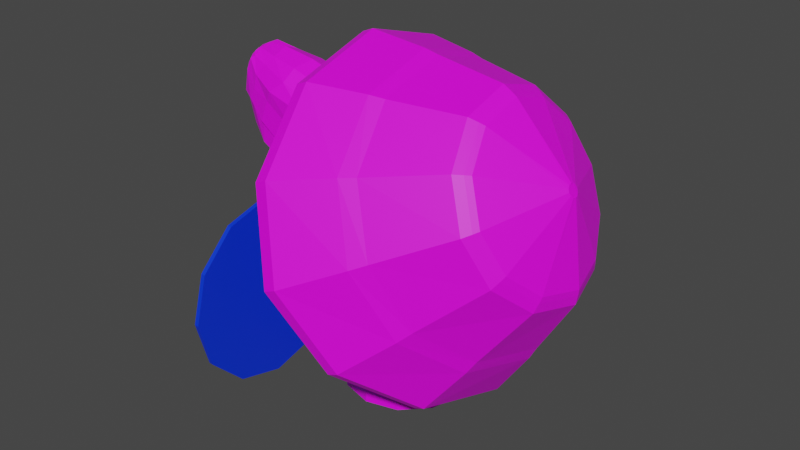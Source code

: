 # Source: SoldierTurtle.blend  (saved by Blender 2.93.21; exported with 4.5.12 LTS)
import bpy
from mathutils import Matrix  # noqa: F401  (used for matrix-valued properties, if any)

bpy.ops.wm.read_factory_settings(use_empty=True)
scene = bpy.context.scene
scene.name = 'Scene'

# ---- collections
col_collection = bpy.data.collections.new('Collection'); scene.collection.children.link(col_collection)

# ---- images (referenced by path relative to the original .blend; pixels are not part of the script)
import os
ASSET_DIR = os.environ.get("B2B_ASSET_DIR", "")  # directory of the original .blend (textures are referenced by path, not embedded)
HERE = os.path.dirname(os.path.abspath(__file__))  # packed textures are extracted next to this script under _unpacked/

def load_image(name, relpath, width, height, colorspace="sRGB"):
    """Load a texture the original file referenced (path relative to the .blend, or extracted next to this script)."""
    p = next((c for c in (os.path.join(HERE, relpath), os.path.join(ASSET_DIR, relpath)) if relpath and os.path.exists(c)), "")
    if p:
        img = bpy.data.images.load(p, check_existing=True)
        img.name = name
    else:  # same state as the original file: an image datablock whose file is absent (Cycles renders it pink)
        img = bpy.data.images.new(name, width, height)
        img.source = "FILE"
        img.filepath = "//" + (relpath or name)
    img.colorspace_settings.name = colorspace
    return img
img_pallete_jpg = load_image('Pallete.jpg', 'Reference/Pallete.jpg', 1024, 1024, 'sRGB')

# ---- materials (node trees are filled in below, after node groups)
mat_mypalletecolors = bpy.data.materials.new('MyPalleteColors')
mat_mypalletecolors.use_transparent_shadow = False
mat_equipment = bpy.data.materials.new('Equipment')
mat_equipment.use_transparent_shadow = False

# ---- material node trees
mat_mypalletecolors.use_nodes = True; mat_mypalletecolors.node_tree.nodes.clear()
_N = mat_mypalletecolors.node_tree.nodes; _L = mat_mypalletecolors.node_tree.links
n0 = _N.new('ShaderNodeBsdfPrincipled'); n0.name = 'Principled BSDF'; n0.location = (10, 300)
n0.distribution = 'GGX'
n0.subsurface_method = 'BURLEY'
n0.inputs[3].default_value = 1.45
n0.inputs[27].default_value = (0.0, 0.0, 0.0, 1.0)
n0.inputs[28].default_value = 1.0
n1 = _N.new('ShaderNodeOutputMaterial'); n1.name = 'Material Output'; n1.location = (300, 300)
n2 = _N.new('ShaderNodeTexImage'); n2.name = 'Image Texture'; n2.location = (-339, 246)
n2.image = img_pallete_jpg
_L.new(n0.outputs[0], n1.inputs[0])
_L.new(n2.outputs[0], n0.inputs[0])
n1.is_active_output = True
mat_equipment.use_nodes = True; mat_equipment.node_tree.nodes.clear()
_N = mat_equipment.node_tree.nodes; _L = mat_equipment.node_tree.links
n0 = _N.new('ShaderNodeBsdfPrincipled'); n0.name = 'Principled BSDF'; n0.location = (10, 300)
n0.distribution = 'GGX'
n0.subsurface_method = 'BURLEY'
n0.inputs[0].default_value = (0.0, 0.03634, 0.8, 1.0)
n0.inputs[3].default_value = 1.45
n0.inputs[27].default_value = (0.0, 0.0, 0.0, 1.0)
n0.inputs[28].default_value = 1.0
n1 = _N.new('ShaderNodeOutputMaterial'); n1.name = 'Material Output'; n1.location = (300, 300)
_L.new(n0.outputs[0], n1.inputs[0])
n1.is_active_output = True

# ---- world
world_world = bpy.data.worlds.new('World'); scene.world = world_world
world_world.use_nodes = True; world_world.node_tree.nodes.clear()
_N = world_world.node_tree.nodes; _L = world_world.node_tree.links
n0 = _N.new('ShaderNodeOutputWorld'); n0.name = 'World Output'; n0.location = (300, 300)
n1 = _N.new('ShaderNodeBackground'); n1.name = 'Background'; n1.location = (10, 300)
n1.inputs[0].default_value = (0.05088, 0.05088, 0.05088, 1.0)
_L.new(n1.outputs[0], n0.inputs[0])
n0.is_active_output = True
world_world.color = (0.05088, 0.05088, 0.05088)
world_world.use_sun_shadow = False
world_world.sun_shadow_jitter_overblur = 0.0

# ---- meshes
me_cube_002 = bpy.data.meshes.new('Cube.002')
me_cube_002.from_pydata([(0.1595, 0.003204, 0.006511), (0.1595, 0.003204, 0.09511), (0.139, -0.07334, 0.006511), (0.139, -0.07334, 0.09511), (0.08293, -0.1294, 0.006511), (0.08293, -0.1294, 0.09511), (0.00639, -0.1499, 0.006511), (0.00639, -0.1499, 0.09511), (-0.07015, -0.1294, 0.006511), (-0.07015, -0.1294, 0.09511), (-0.1262, -0.07334, 0.006511), (-0.1262, -0.07334, 0.09511), (-0.1467, 0.003204, 0.006511), (-0.1467, 0.003204, 0.09511), (-0.1262, 0.07975, 0.006511), (-0.1262, 0.07975, 0.09511), (-0.07015, 0.1358, 0.006511), (-0.07015, 0.1358, 0.09511), (0.00639, 0.1563, 0.006511), (0.00639, 0.1563, 0.09511), (0.08293, 0.1358, 0.006511), (0.08293, 0.1358, 0.09511), (0.139, 0.07975, 0.006511), (0.139, 0.07975, 0.09511), (0.1162, -0.0602, 0.09511), (0.1332, 0.003204, 0.09511), (0.06979, -0.1066, 0.09511), (0.00639, -0.1236, 0.09511), (-0.05701, -0.1066, 0.09511), (-0.1034, -0.0602, 0.09511), (-0.1204, 0.003204, 0.09511), (-0.1034, 0.06661, 0.09511), (-0.05701, 0.113, 0.09511), (0.00639, 0.13, 0.09511), (0.06979, 0.113, 0.09511), (0.1162, 0.06661, 0.09511), (0.1355, -0.07136, 0.1332), (0.1555, 0.003204, 0.1332), (0.08096, -0.1259, 0.1332), (0.00639, -0.1459, 0.1332), (-0.06818, -0.1259, 0.1332), (-0.1228, -0.07136, 0.1332), (-0.1427, 0.003204, 0.1332), (-0.1228, 0.07777, 0.1332), (-0.06818, 0.1324, 0.1332), (0.00639, 0.1523, 0.1332), (0.08096, 0.1324, 0.1332), (0.1355, 0.07777, 0.1332), (0.1356, -0.07136, 0.1713), (0.1555, 0.003204, 0.1713), (0.08096, -0.1259, 0.1713), (0.00639, -0.1459, 0.1713), (-0.06818, -0.1259, 0.1713), (-0.1228, -0.07136, 0.1713), (-0.1427, 0.003204, 0.1713), (-0.1228, 0.07777, 0.1713), (-0.06818, 0.1324, 0.1713), (0.00639, 0.1523, 0.1713), (0.08096, 0.1324, 0.1713), (0.1355, 0.07777, 0.1713), (0.1172, -0.06078, 0.2111), (0.1344, 0.003204, 0.2111), (0.07037, -0.1076, 0.2111), (0.00639, -0.1248, 0.2111), (-0.05759, -0.1076, 0.2111), (-0.1044, -0.06078, 0.2111), (-0.1216, 0.003204, 0.2111), (-0.1044, 0.06718, 0.2111), (-0.05759, 0.114, 0.2111), (0.00639, 0.1312, 0.2111), (0.07037, 0.114, 0.2111), (0.1172, 0.06718, 0.2111), (0.09951, -0.05056, 0.2111), (0.1139, 0.003204, 0.2111), (0.06015, -0.08992, 0.2111), (0.00639, -0.1043, 0.2111), (-0.04737, -0.08992, 0.2111), (-0.08673, -0.05056, 0.2111), (-0.1011, 0.003204, 0.2111), (-0.08673, 0.05697, 0.2111), (-0.04737, 0.09632, 0.2111), (0.00639, 0.1107, 0.2111), (0.06015, 0.09632, 0.2111), (0.09951, 0.05697, 0.2111), (0.09951, -0.05056, 0.2278), (0.1139, 0.003204, 0.2278), (0.06015, -0.08992, 0.2278), (0.00639, -0.1043, 0.2278), (-0.04737, -0.08992, 0.2278), (-0.08673, -0.05056, 0.2278), (-0.1011, 0.003204, 0.2278), (-0.08673, 0.05697, 0.2278), (-0.04737, 0.09632, 0.2278), (0.00639, 0.1107, 0.2278), (0.06015, 0.09632, 0.2278), (0.09951, 0.05697, 0.2278), (0.1233, -0.06427, 0.2418), (0.1413, 0.003204, 0.2418), (0.07386, -0.1137, 0.2418), (0.00639, -0.1317, 0.2418), (-0.06108, -0.1137, 0.2418), (-0.1105, -0.06427, 0.2418), (-0.1286, 0.003204, 0.2418), (-0.1105, 0.07068, 0.2418), (-0.06108, 0.1201, 0.2418), (0.00639, 0.1381, 0.2418), (0.07386, 0.1201, 0.2418), (0.1233, 0.07068, 0.2418), (0.1233, -0.06427, 0.2695), (0.1413, 0.003204, 0.2695), (0.07386, -0.1137, 0.2695), (0.00639, -0.1317, 0.2694), (-0.06108, -0.1137, 0.2695), (-0.1105, -0.06427, 0.2695), (-0.1286, 0.003204, 0.2695), (-0.1105, 0.07068, 0.2695), (-0.06108, 0.1201, 0.2695), (0.00639, 0.1381, 0.2695), (0.07386, 0.1201, 0.2695), (0.1233, 0.07068, 0.2695), (0.1056, -0.05406, 0.2695), (0.1209, 0.003204, 0.2695), (0.06366, -0.09598, 0.2695), (0.00639, -0.1113, 0.2695), (-0.05087, -0.09598, 0.2695), (-0.0928, -0.05406, 0.2695), (-0.1081, 0.003204, 0.2695), (-0.0928, 0.06047, 0.2695), (-0.05087, 0.1024, 0.2695), (0.00639, 0.1177, 0.2695), (0.06366, 0.1024, 0.2695), (0.1056, 0.06047, 0.2695), (0.1056, -0.0591, 0.4353), (0.1209, -0.00417, 0.4372), (0.06366, -0.09736, 0.4345), (0.00639, -0.1113, 0.4344), (-0.05087, -0.09598, 0.4353), (-0.0928, -0.05406, 0.4373), (-0.1081, 0.003204, 0.4392), (-0.0928, 0.06047, 0.4375), (-0.05087, 0.1024, 0.4355), (0.00639, 0.1177, 0.4346), (0.06366, 0.101, 0.4347), (0.1056, 0.05543, 0.4358), (-0.155, -0.1666, 0.1255), (-0.1449, -0.1666, 0.1247), (-0.155, -0.274, 0.09674), (-0.1449, -0.274, 0.09597), (-0.155, -0.3813, 0.1255), (-0.1449, -0.3813, 0.1247), (-0.1549, -0.4599, 0.2041), (-0.145, -0.4599, 0.2033), (-0.1547, -0.4886, 0.3114), (-0.145, -0.4886, 0.3106), (-0.1543, -0.1666, 0.4973), (-0.1451, -0.1666, 0.4965), (-0.1545, -0.08808, 0.4187), (-0.1451, -0.08808, 0.418), (-0.1547, -0.05932, 0.3114), (-0.145, -0.05932, 0.3106), (-0.1549, -0.08808, 0.2041), (-0.145, -0.08808, 0.2033), (-0.1545, -0.4599, 0.4187), (-0.1451, -0.4599, 0.418), (-0.1543, -0.3813, 0.4973), (-0.1451, -0.3813, 0.4965), (-0.1543, -0.274, 0.526), (-0.1451, -0.274, 0.5253), (-0.1779, -0.428, 0.4003), (-0.1777, -0.3629, 0.4655), (-0.1777, -0.274, 0.4893), (-0.1783, -0.274, 0.1335), (-0.1783, -0.3629, 0.1573), (-0.1782, -0.428, 0.2224), (-0.178, -0.4519, 0.3114), (-0.1783, -0.185, 0.1573), (-0.1782, -0.1199, 0.2224), (-0.178, -0.09607, 0.3114), (-0.1779, -0.1199, 0.4003), (-0.1777, -0.185, 0.4655), (-0.1815, -0.4185, 0.3948), (-0.1814, -0.3574, 0.4559), (-0.1814, -0.274, 0.4782), (-0.182, -0.274, 0.1446), (-0.1819, -0.3574, 0.1669), (-0.1818, -0.4185, 0.228), (-0.1817, -0.4408, 0.3114), (-0.1819, -0.1906, 0.1669), (-0.1818, -0.1295, 0.228), (-0.1817, -0.1071, 0.3114), (-0.1815, -0.1295, 0.3948), (-0.1814, -0.1906, 0.4559), (-0.2064, -0.3781, 0.3715), (-0.2063, -0.3341, 0.4155), (-0.2063, -0.274, 0.4316), (-0.2067, -0.274, 0.1912), (-0.2067, -0.3341, 0.2073), (-0.2066, -0.3781, 0.2513), (-0.2065, -0.3942, 0.3114), (-0.2067, -0.2139, 0.2073), (-0.2066, -0.1699, 0.2513), (-0.2065, -0.1538, 0.3114), (-0.2064, -0.1699, 0.3715), (-0.2063, -0.2139, 0.4155), (-0.1725, 0.2383, 0.258), (-0.1725, 0.2383, 0.6009), (-0.1622, 0.2383, 0.258), (-0.1622, 0.2383, 0.6009), (-0.1725, 0.1511, 0.258), (-0.1725, 0.1511, 0.6009), (-0.1622, 0.1511, 0.258), (-0.1622, 0.1511, 0.6009), (-0.1511, 0.1947, 0.258), (-0.1511, 0.1947, 0.6408), (-0.1804, 0.1947, 0.258), (-0.1804, 0.1947, 0.6408), (-0.1468, 0.2676, 0.2548), (-0.1925, 0.2676, 0.2548), (-0.1357, 0.1947, 0.2548), (-0.1925, 0.1217, 0.2548), (-0.1468, 0.1217, 0.2548), (-0.2004, 0.1947, 0.2548), (-0.1468, 0.2676, 0.1918), (-0.1925, 0.2676, 0.1918), (-0.1357, 0.1947, 0.1918), (-0.1925, 0.1217, 0.1918), (-0.1468, 0.1217, 0.1918), (-0.2004, 0.1947, 0.1918), (-0.1614, 0.2165, 0.1918), (-0.1764, 0.2165, 0.1918), (-0.1503, 0.1947, 0.1918), (-0.1764, 0.1729, 0.1918), (-0.1614, 0.1729, 0.1918), (-0.1843, 0.1947, 0.1918), (-0.1614, 0.2165, 0.08251), (-0.1764, 0.2165, 0.08251), (-0.1503, 0.1947, 0.08251), (-0.1764, 0.1729, 0.08251), (-0.1614, 0.1729, 0.08251), (-0.1843, 0.1947, 0.08251), (-0.1477, 0.232, 0.08008), (-0.1901, 0.232, 0.08008), (-0.1366, 0.1953, 0.08008), (-0.1901, 0.1586, 0.08008), (-0.1477, 0.1586, 0.08008), (-0.198, 0.1953, 0.08008), (-0.1477, 0.232, 0.04), (-0.1901, 0.232, 0.04), (-0.1366, 0.1953, 0.04), (-0.1901, 0.1586, 0.04), (-0.1477, 0.1586, 0.04), (-0.198, 0.1953, 0.04), (-0.1725, 0.2383, 0.2633), (-0.1622, 0.2383, 0.2633), (-0.1622, 0.1511, 0.2633), (-0.1725, 0.1511, 0.2633), (-0.1804, 0.1947, 0.2632), (-0.1511, 0.1947, 0.2632), (-0.05087, -0.09598, 0.3879), (-0.0928, -0.05406, 0.3892), (0.1056, 0.05795, 0.3881), (0.1209, -0.000483, 0.3892), (0.1056, -0.05658, 0.3878), (0.06366, -0.09667, 0.3871), (-0.05087, 0.1024, 0.3881), (0.00639, 0.1177, 0.3872), (-0.1081, 0.003204, 0.3904), (0.00639, -0.1113, 0.387), (0.06366, 0.1017, 0.3873), (-0.0928, 0.06047, 0.3894), (-0.2064, -0.3698, 0.3667), (-0.2064, -0.3293, 0.4072), (-0.2063, -0.274, 0.4221), (-0.2067, -0.274, 0.2007), (-0.2067, -0.3293, 0.2155), (-0.2066, -0.3698, 0.2561), (-0.2065, -0.3846, 0.3114), (-0.2067, -0.2186, 0.2155), (-0.2066, -0.1781, 0.2561), (-0.2065, -0.1633, 0.3114), (-0.2064, -0.1781, 0.3667), (-0.2064, -0.2186, 0.4072), (-0.2064, -0.3643, 0.3635), (-0.2064, -0.3261, 0.4017), (-0.2063, -0.274, 0.4157), (-0.2067, -0.274, 0.2071), (-0.2067, -0.3261, 0.2211), (-0.2066, -0.3643, 0.2592), (-0.2065, -0.3783, 0.3114), (-0.2067, -0.2218, 0.2211), (-0.2066, -0.1837, 0.2592), (-0.2065, -0.1697, 0.3114), (-0.2064, -0.1837, 0.3635), (-0.2064, -0.2218, 0.4017), (-0.09275, 0.2078, 0.7694), (-0.1196, 0.2078, 0.7583), (-0.09389, 0.00304, 0.8309), (-0.1213, 0.00304, 0.8196), (-0.09275, -0.2017, 0.7694), (-0.1196, -0.2017, 0.7583), (-0.06791, -0.3516, 0.6117), (-0.09581, -0.3516, 0.6002), (-0.001139, -0.4065, 0.4119), (-0.03004, -0.4065, 0.3998), (0.2156, 0.2078, 0.1135), (0.1916, 0.2078, 0.1039), (0.1103, 0.3577, 0.2331), (0.08412, 0.3577, 0.2224), (-0.001139, 0.4126, 0.4119), (-0.03004, 0.4126, 0.3998), (-0.06791, 0.3577, 0.6117), (-0.09581, 0.3577, 0.6002), (0.1103, -0.3516, 0.2331), (0.08412, -0.3516, 0.2224), (0.2156, -0.2017, 0.1135), (0.1916, -0.2017, 0.1039), (0.2615, 0.00304, 0.07327), (0.2379, 0.00304, 0.06374), (0.2155, -0.2909, 0.3226), (0.2962, -0.1667, 0.2204), (0.3398, 0.00304, 0.1896), (0.04558, 0.00304, 0.8177), (0.04123, -0.1667, 0.7642), (0.06833, -0.2909, 0.6366), (0.1318, -0.3364, 0.4748), (0.04123, 0.1727, 0.7642), (0.06833, 0.297, 0.6366), (0.1318, 0.3425, 0.4748), (0.2155, 0.297, 0.3226), (0.2962, 0.1727, 0.2204), (0.2408, -0.2726, 0.3465), (0.3149, -0.1561, 0.2499), (0.3568, 0.00304, 0.2215), (0.08106, 0.00304, 0.8106), (0.0759, -0.1561, 0.7599), (0.1028, -0.2726, 0.641), (0.165, -0.3153, 0.4905), (0.0759, 0.1622, 0.7599), (0.1028, 0.2787, 0.641), (0.165, 0.3213, 0.4905), (0.2408, 0.2787, 0.3465), (0.3149, 0.1622, 0.2499), (0.3688, -0.1956, 0.4574), (0.4138, -0.1116, 0.3838), (0.4409, 0.00304, 0.3619), (0.2422, 0.00304, 0.7863), (0.2417, -0.1116, 0.7514), (0.2694, -0.1956, 0.6696), (0.3173, -0.2263, 0.5627), (0.2417, 0.1177, 0.7514), (0.2694, 0.2017, 0.6696), (0.3173, 0.2324, 0.5627), (0.3688, 0.2017, 0.4574), (0.4138, 0.1177, 0.3838), (0.3787, -0.1798, 0.4724), (0.4199, -0.1025, 0.4045), (0.4447, 0.00304, 0.3843), (0.2617, 0.00304, 0.775), (0.2614, -0.1025, 0.7429), (0.2871, -0.1798, 0.6677), (0.3312, -0.2081, 0.5692), (0.2614, 0.1086, 0.7429), (0.2871, 0.1859, 0.6677), (0.3312, 0.2142, 0.5692), (0.3787, 0.1859, 0.4724), (0.4199, 0.1086, 0.4045), (0.3844, -0.1693, 0.482), (0.4231, -0.09645, 0.418), (0.4464, 0.00304, 0.3989), (0.274, 0.00304, 0.7671), (0.2738, -0.09645, 0.7368), (0.2982, -0.1693, 0.6661), (0.3397, -0.1959, 0.5733), (0.2738, 0.1025, 0.7368), (0.2982, 0.1754, 0.6661), (0.3397, 0.202, 0.5733), (0.3844, 0.1754, 0.482), (0.4231, 0.1025, 0.418), (0.4182, -0.009669, 0.6021), (0.4211, -0.004298, 0.5974), (0.4225, 0.00304, 0.5959), (0.4096, 0.00304, 0.6229), (0.4098, -0.004298, 0.6208), (0.4118, -0.009669, 0.6157), (0.4149, -0.01164, 0.6089), (0.4098, 0.01038, 0.6208), (0.4118, 0.01575, 0.6157), (0.4149, 0.01772, 0.6089), (0.4182, 0.01575, 0.6021), (0.4211, 0.01038, 0.5974), (0.1857, -0.03778, 0.4754), (0.1737, -0.0441, 0.4963), (0.1984, -0.02053, 0.4618), (0.1625, -0.02053, 0.5372), (0.1668, 0.00304, 0.5463), (0.165, -0.03778, 0.5188), (0.2081, 0.00304, 0.4593), (0.1625, 0.02661, 0.5372), (0.165, 0.04386, 0.5188), (0.1737, 0.05018, 0.4963), (0.1857, 0.04386, 0.4754), (0.1984, 0.02661, 0.4618), (-0.03954, -0.1107, 0.6207), (-0.1032, -0.1203, 0.6615), (-0.1623, -0.1153, 0.6777), (-0.2511, -0.1135, 0.7067), (-0.3292, -0.09043, 0.7247), (-0.3701, -0.08099, 0.734), (-0.382, -0.06743, 0.7398), (-0.05505, -0.1299, 0.5531), (-0.1374, -0.1299, 0.5823), (-0.2044, -0.1299, 0.6035), (-0.2955, -0.1228, 0.6561), (-0.348, -0.1096, 0.6688), (-0.3885, -0.08974, 0.7009), (-0.4064, -0.06743, 0.7079), (-0.0473, -0.1221, 0.5969), (-0.1203, -0.1299, 0.6341), (-0.1834, -0.1318, 0.6571), (-0.2824, -0.1265, 0.6818), (-0.347, -0.1035, 0.7014), (-0.3793, -0.08612, 0.7274), (-0.392, -0.06743, 0.7306), (-0.1544, -0.1316, 0.5305), (-0.2255, -0.1316, 0.5499), (-0.314, -0.1246, 0.6051), (-0.3634, -0.1091, 0.6442), (-0.3976, -0.08974, 0.65), (-0.4178, -0.06743, 0.6505), (-0.06281, -0.1316, 0.5228), (-0.1697, -0.1247, 0.508), (-0.06874, -0.1247, 0.5003), (-0.1526, -0.1272, 0.5328), (-0.2237, -0.1272, 0.5522), (-0.2447, -0.1272, 0.5227), (-0.312, -0.1199, 0.6076), (-0.3151, -0.1199, 0.5539), (-0.3614, -0.1067, 0.6466), (-0.3595, -0.09976, 0.5851), (-0.3956, -0.08679, 0.6525), (-0.3874, -0.0805, 0.6106), (-0.4108, -0.06447, 0.6575), (-0.4076, -0.06447, 0.613), (-0.06099, -0.1272, 0.525), (-0.03954, -0.08325, 0.6441), (-0.1032, -0.08325, 0.6832), (-0.1623, -0.08325, 0.7052), (-0.2498, -0.07971, 0.7306), (-0.3171, -0.0731, 0.7411), (-0.3701, -0.06316, 0.7494), (-0.3844, -0.052, 0.7435), (-0.4104, -0.052, 0.7079), (-0.05505, -0.08325, 0.5518), (-0.3953, -0.052, 0.7311), (-0.0473, -0.08325, 0.5935), (-0.06281, -0.08325, 0.524), (-0.4178, -0.052, 0.6488), (-0.1697, -0.08062, 0.508), (-0.2447, -0.0819, 0.524), (-0.3151, -0.07823, 0.5457), (-0.3595, -0.07163, 0.5711), (-0.3874, -0.06168, 0.6065), (-0.4076, -0.05053, 0.6112), (-0.06874, -0.08062, 0.5003), (-0.06099, -0.0819, 0.5263), (-0.4108, -0.05053, 0.6557), (-0.03954, 0.0376, 0.6207), (-0.1032, 0.04722, 0.6615), (-0.1623, 0.04214, 0.6777), (-0.2511, 0.04038, 0.7067), (-0.3292, 0.01727, 0.7247), (-0.3701, 0.007836, 0.734), (-0.3844, -0.00573, 0.7398), (-0.1032, -0.03656, 0.686), (-0.03954, -0.03656, 0.6474), (-0.1623, -0.03656, 0.7213), (-0.235, -0.03658, 0.7434), (-0.3171, -0.03658, 0.7561), (-0.3701, -0.03658, 0.7539), (-0.3903, -0.03658, 0.7445), (-0.05505, 0.05682, 0.5531), (-0.1374, 0.05682, 0.5823), (-0.2044, 0.05682, 0.6035), (-0.2955, 0.04968, 0.6561), (-0.348, 0.03647, 0.6688), (-0.3885, 0.01659, 0.7009), (-0.4064, -0.00573, 0.7079), (-0.4131, -0.03658, 0.7079), (-0.05505, -0.03656, 0.5505), (-0.0473, 0.04901, 0.5969), (-0.1203, 0.05682, 0.6341), (-0.1834, 0.06023, 0.6571), (-0.2824, 0.05605, 0.6818), (-0.347, 0.03091, 0.7014), (-0.3793, 0.01296, 0.7274), (-0.3953, -0.00573, 0.7344), (-0.3994, -0.03658, 0.7319), (-0.0473, -0.03656, 0.59), (-0.1544, 0.05844, 0.5305), (-0.2255, 0.05844, 0.5499), (-0.314, 0.05145, 0.6051), (-0.3634, 0.03594, 0.6442), (-0.3976, 0.01659, 0.65), (-0.4178, -0.00573, 0.6505), (-0.4178, -0.03658, 0.6416), (-0.06281, -0.03656, 0.5253), (-0.06281, 0.05844, 0.5228), (-0.1697, 0.05155, 0.508), (-0.06874, 0.05155, 0.5003), (-0.1526, 0.05411, 0.5328), (-0.1697, -0.03656, 0.508), (-0.2237, 0.05411, 0.5522), (-0.2447, 0.05411, 0.5227), (-0.2447, -0.03656, 0.5253), (-0.312, 0.04673, 0.6076), (-0.3151, 0.04673, 0.5539), (-0.3151, -0.03658, 0.5376), (-0.3614, 0.03351, 0.6466), (-0.3595, 0.03351, 0.5711), (-0.3595, -0.03658, 0.5711), (-0.3956, 0.01363, 0.6525), (-0.3874, 0.01363, 0.6106), (-0.3874, -0.03658, 0.6025), (-0.4108, -0.008683, 0.6575), (-0.4076, -0.008683, 0.613), (-0.4076, -0.03658, 0.6095), (-0.06874, -0.03656, 0.5003), (-0.4108, -0.03658, 0.6485), (-0.06099, -0.03656, 0.5276), (-0.06099, 0.05411, 0.525), (-0.03954, 0.01013, 0.6441), (-0.1032, 0.01013, 0.6832), (-0.1623, 0.01013, 0.7052), (-0.2498, 0.006551, 0.7306), (-0.3171, -5.513e-05, 0.7411), (-0.3701, -0.009995, 0.7539), (-0.3844, -0.02115, 0.7457), (-0.4104, -0.02115, 0.7079), (-0.05505, 0.01013, 0.5518), (-0.3953, -0.02115, 0.7344), (-0.0473, 0.01013, 0.5935), (-0.06281, 0.01013, 0.524), (-0.4178, -0.02115, 0.6488), (-0.1697, 0.007492, 0.508), (-0.2447, 0.008774, 0.524), (-0.3151, 0.005075, 0.5457), (-0.3595, -0.001532, 0.5711), (-0.3874, -0.01147, 0.6065), (-0.4076, -0.02263, 0.6112), (-0.06874, 0.007492, 0.5003), (-0.06099, 0.008774, 0.5263), (-0.4108, -0.02263, 0.6557)], [], [(0, 1, 3, 2), (2, 3, 5, 4), (4, 5, 7, 6), (6, 7, 9, 8), (8, 9, 11, 10), (10, 11, 13, 12), (12, 13, 15, 14), (14, 15, 17, 16), (16, 17, 19, 18), (18, 19, 21, 20), (9, 7, 27, 28), (20, 21, 23, 22), (22, 23, 1, 0), (0, 2, 4, 6, 8, 10, 12, 14, 16, 18, 20, 22), (34, 33, 45, 46), (1, 23, 35, 25), (3, 1, 25, 24), (7, 5, 26, 27), (23, 21, 34, 35), (5, 3, 24, 26), (21, 19, 33, 34), (19, 17, 32, 33), (17, 15, 31, 32), (15, 13, 30, 31), (13, 11, 29, 30), (11, 9, 28, 29), (39, 38, 50, 51), (31, 30, 42, 43), (28, 27, 39, 40), (35, 34, 46, 47), (24, 25, 37, 36), (32, 31, 43, 44), (29, 28, 40, 41), (25, 35, 47, 37), (26, 24, 36, 38), (33, 32, 44, 45), (30, 29, 41, 42), (27, 26, 38, 39), (51, 50, 62, 63), (46, 45, 57, 58), (43, 42, 54, 55), (40, 39, 51, 52), (47, 46, 58, 59), (36, 37, 49, 48), (44, 43, 55, 56), (41, 40, 52, 53), (37, 47, 59, 49), (38, 36, 48, 50), (45, 44, 56, 57), (42, 41, 53, 54), (66, 65, 77, 78), (58, 57, 69, 70), (55, 54, 66, 67), (52, 51, 63, 64), (59, 58, 70, 71), (48, 49, 61, 60), (56, 55, 67, 68), (53, 52, 64, 65), (49, 59, 71, 61), (50, 48, 60, 62), (57, 56, 68, 69), (54, 53, 65, 66), (78, 77, 89, 90), (63, 62, 74, 75), (70, 69, 81, 82), (67, 66, 78, 79), (64, 63, 75, 76), (71, 70, 82, 83), (60, 61, 73, 72), (68, 67, 79, 80), (65, 64, 76, 77), (61, 71, 83, 73), (62, 60, 72, 74), (69, 68, 80, 81), (93, 92, 104, 105), (75, 74, 86, 87), (82, 81, 93, 94), (79, 78, 90, 91), (76, 75, 87, 88), (83, 82, 94, 95), (72, 73, 85, 84), (80, 79, 91, 92), (77, 76, 88, 89), (73, 83, 95, 85), (74, 72, 84, 86), (81, 80, 92, 93), (98, 96, 108, 110), (90, 89, 101, 102), (87, 86, 98, 99), (94, 93, 105, 106), (91, 90, 102, 103), (88, 87, 99, 100), (95, 94, 106, 107), (84, 85, 97, 96), (92, 91, 103, 104), (89, 88, 100, 101), (85, 95, 107, 97), (86, 84, 96, 98), (109, 119, 131, 121), (105, 104, 116, 117), (102, 101, 113, 114), (99, 98, 110, 111), (106, 105, 117, 118), (103, 102, 114, 115), (100, 99, 111, 112), (107, 106, 118, 119), (96, 97, 109, 108), (104, 103, 115, 116), (101, 100, 112, 113), (97, 107, 119, 109), (259, 258, 136, 137), (110, 108, 120, 122), (117, 116, 128, 129), (114, 113, 125, 126), (111, 110, 122, 123), (118, 117, 129, 130), (115, 114, 126, 127), (112, 111, 123, 124), (119, 118, 130, 131), (108, 109, 121, 120), (116, 115, 127, 128), (113, 112, 124, 125), (132, 133, 143, 142, 141, 140, 139, 138, 137, 136, 135, 134), (261, 260, 143, 133), (263, 262, 132, 134), (265, 264, 140, 141), (266, 259, 137, 138), (267, 263, 134, 135), (268, 265, 141, 142), (269, 266, 138, 139), (258, 267, 135, 136), (260, 268, 142, 143), (262, 261, 133, 132), (264, 269, 139, 140), (167, 166, 164, 165), (165, 164, 162, 163), (163, 162, 152, 153), (153, 152, 150, 151), (151, 150, 148, 149), (149, 148, 146, 147), (147, 146, 144, 145), (145, 144, 160, 161), (161, 160, 158, 159), (159, 158, 156, 157), (146, 148, 172, 171), (157, 156, 154, 155), (155, 154, 166, 167), (167, 165, 163, 153, 151, 149, 147, 145, 161, 159, 157, 155), (174, 168, 180, 186), (166, 154, 179, 170), (154, 156, 178, 179), (156, 158, 177, 178), (162, 164, 169, 168), (158, 160, 176, 177), (152, 162, 168, 174), (164, 166, 170, 169), (160, 144, 175, 176), (150, 152, 174, 173), (144, 146, 171, 175), (148, 150, 173, 172), (186, 180, 192, 198), (171, 172, 184, 183), (178, 177, 189, 190), (175, 171, 183, 187), (172, 173, 185, 184), (179, 178, 190, 191), (168, 169, 181, 180), (176, 175, 187, 188), (173, 174, 186, 185), (170, 179, 191, 182), (169, 170, 182, 181), (177, 176, 188, 189), (183, 184, 196, 195), (190, 189, 201, 202), (187, 183, 195, 199), (184, 185, 197, 196), (191, 190, 202, 203), (180, 181, 193, 192), (188, 187, 199, 200), (185, 186, 198, 197), (182, 191, 203, 194), (181, 182, 194, 193), (189, 188, 200, 201), (194, 203, 281, 272), (252, 205, 207, 253), (257, 213, 211, 254), (254, 211, 209, 255), (256, 215, 205, 252), (204, 206, 216, 217), (213, 207, 205, 215), (211, 213, 215, 209), (206, 212, 218, 216), (255, 209, 215, 256), (253, 207, 213, 257), (220, 219, 225, 226), (218, 220, 226, 224), (210, 208, 219, 220), (214, 204, 217, 221), (212, 210, 220, 218), (208, 214, 221, 219), (225, 227, 233, 231), (227, 223, 229, 233), (217, 216, 222, 223), (221, 217, 223, 227), (219, 221, 227, 225), (216, 218, 224, 222), (232, 231, 237, 238), (230, 232, 238, 236), (222, 224, 230, 228), (224, 226, 232, 230), (226, 225, 231, 232), (223, 222, 228, 229), (234, 236, 242, 240), (237, 239, 245, 243), (229, 228, 234, 235), (233, 229, 235, 239), (231, 233, 239, 237), (228, 230, 236, 234), (241, 240, 246, 247), (244, 243, 249, 250), (236, 238, 244, 242), (238, 237, 243, 244), (235, 234, 240, 241), (239, 235, 241, 245), (248, 250, 249, 251), (246, 248, 251, 247), (245, 241, 247, 251), (243, 245, 251, 249), (240, 242, 248, 246), (242, 244, 250, 248), (206, 253, 257, 212), (208, 255, 256, 214), (214, 256, 252, 204), (210, 254, 255, 208), (212, 257, 254, 210), (204, 252, 253, 206), (128, 127, 269, 264), (120, 121, 261, 262), (131, 130, 268, 260), (124, 123, 267, 258), (127, 126, 266, 269), (130, 129, 265, 268), (123, 122, 263, 267), (126, 125, 259, 266), (129, 128, 264, 265), (122, 120, 262, 263), (121, 131, 260, 261), (125, 124, 258, 259), (273, 274, 286, 285), (193, 194, 272, 271), (201, 200, 278, 279), (198, 192, 270, 276), (195, 196, 274, 273), (202, 201, 279, 280), (199, 195, 273, 277), (196, 197, 275, 274), (203, 202, 280, 281), (192, 193, 271, 270), (200, 199, 277, 278), (197, 198, 276, 275), (282, 283, 284, 293, 292, 291, 290, 289, 285, 286, 287, 288), (280, 279, 291, 292), (277, 273, 285, 289), (274, 275, 287, 286), (281, 280, 292, 293), (270, 271, 283, 282), (278, 277, 289, 290), (275, 276, 288, 287), (272, 281, 293, 284), (271, 272, 284, 283), (279, 278, 290, 291), (276, 270, 282, 288), (317, 316, 314, 315), (315, 314, 312, 313), (313, 312, 302, 303), (303, 302, 300, 301), (301, 300, 298, 299), (299, 298, 296, 297), (297, 296, 294, 295), (295, 294, 310, 311), (311, 310, 308, 309), (309, 308, 306, 307), (296, 298, 322, 321), (307, 306, 304, 305), (305, 304, 316, 317), (315, 313, 390, 392), (324, 318, 330, 336), (316, 304, 329, 320), (304, 306, 328, 329), (306, 308, 327, 328), (312, 314, 319, 318), (308, 310, 326, 327), (302, 312, 318, 324), (314, 316, 320, 319), (310, 294, 325, 326), (300, 302, 324, 323), (294, 296, 321, 325), (298, 300, 323, 322), (336, 330, 342, 348), (321, 322, 334, 333), (328, 327, 339, 340), (325, 321, 333, 337), (322, 323, 335, 334), (329, 328, 340, 341), (318, 319, 331, 330), (326, 325, 337, 338), (323, 324, 336, 335), (320, 329, 341, 332), (319, 320, 332, 331), (327, 326, 338, 339), (333, 334, 346, 345), (340, 339, 351, 352), (337, 333, 345, 349), (334, 335, 347, 346), (341, 340, 352, 353), (330, 331, 343, 342), (338, 337, 349, 350), (335, 336, 348, 347), (332, 341, 353, 344), (331, 332, 344, 343), (339, 338, 350, 351), (344, 353, 365, 356), (357, 358, 370, 369), (343, 344, 356, 355), (351, 350, 362, 363), (348, 342, 354, 360), (345, 346, 358, 357), (352, 351, 363, 364), (349, 345, 357, 361), (346, 347, 359, 358), (353, 352, 364, 365), (342, 343, 355, 354), (350, 349, 361, 362), (347, 348, 360, 359), (374, 373, 385, 386), (364, 363, 375, 376), (361, 357, 369, 373), (358, 359, 371, 370), (365, 364, 376, 377), (354, 355, 367, 366), (362, 361, 373, 374), (359, 360, 372, 371), (356, 365, 377, 368), (355, 356, 368, 367), (363, 362, 374, 375), (360, 354, 366, 372), (378, 379, 380, 389, 388, 387, 386, 385, 381, 382, 383, 384), (371, 372, 384, 383), (368, 377, 389, 380), (367, 368, 380, 379), (375, 374, 386, 387), (372, 366, 378, 384), (369, 370, 382, 381), (376, 375, 387, 388), (373, 369, 381, 385), (370, 371, 383, 382), (377, 376, 388, 389), (366, 367, 379, 378), (396, 392, 390, 391, 395, 393, 394, 397, 398, 399, 400, 401), (305, 317, 396, 401), (313, 303, 391, 390), (317, 315, 392, 396), (307, 305, 401, 400), (303, 301, 395, 391), (309, 307, 400, 399), (301, 299, 393, 395), (299, 297, 394, 393), (311, 309, 399, 398), (295, 311, 398, 397), (297, 295, 397, 394), (416, 402, 403, 417), (454, 444, 402, 416), (445, 403, 402, 444), (417, 403, 404, 418), (418, 404, 405, 419), (419, 405, 406, 420), (420, 406, 407, 421), (421, 407, 408, 422), (449, 478, 479, 450), (453, 450, 479, 496), (448, 477, 478, 449), (446, 475, 476, 447), (447, 476, 477, 448), (445, 473, 475, 446), (456, 451, 487, 504), (427, 414, 415, 428), (426, 413, 414, 427), (425, 412, 413, 426), (424, 411, 412, 425), (423, 410, 411, 424), (455, 452, 409, 429), (429, 409, 410, 423), (451, 453, 496, 487), (414, 421, 422, 415), (413, 420, 421, 414), (412, 419, 420, 413), (411, 418, 419, 412), (410, 417, 418, 411), (452, 454, 416, 409), (409, 416, 417, 410), (455, 429, 443, 464), (429, 423, 432, 443), (456, 504, 527, 465), (427, 428, 441, 439), (426, 427, 439, 437), (425, 426, 437, 435), (424, 425, 435, 433), (423, 424, 433, 432), (457, 430, 434, 458), (458, 434, 436, 459), (459, 436, 438, 460), (460, 438, 440, 461), (461, 440, 442, 462), (457, 510, 526, 463), (431, 443, 432, 430), (463, 464, 443, 431), (430, 432, 433, 434), (434, 433, 435, 436), (436, 435, 437, 438), (438, 437, 439, 440), (440, 439, 441, 442), (462, 465, 527, 525), (442, 441, 465, 462), (526, 528, 464, 463), (430, 457, 463, 431), (522, 461, 462, 525), (519, 460, 461, 522), (516, 459, 460, 519), (513, 458, 459, 516), (510, 457, 458, 513), (428, 456, 465, 441), (505, 455, 464, 528), (488, 497, 454, 452), (415, 422, 453, 451), (505, 488, 452, 455), (428, 415, 451, 456), (403, 445, 446, 404), (405, 447, 448, 406), (404, 446, 447, 405), (406, 448, 449, 407), (422, 408, 450, 453), (407, 449, 450, 408), (473, 445, 444, 474), (497, 474, 444, 454), (489, 490, 467, 466), (540, 489, 466, 530), (531, 530, 466, 467), (490, 491, 468, 467), (491, 492, 469, 468), (492, 493, 470, 469), (493, 494, 471, 470), (494, 495, 472, 471), (535, 536, 479, 478), (539, 496, 479, 536), (534, 535, 478, 477), (532, 533, 476, 475), (533, 534, 477, 476), (531, 532, 475, 473), (542, 504, 487, 537), (502, 503, 486, 485), (501, 502, 485, 484), (500, 501, 484, 483), (499, 500, 483, 482), (498, 499, 482, 481), (541, 506, 480, 538), (506, 498, 481, 480), (537, 487, 496, 539), (485, 486, 495, 494), (484, 485, 494, 493), (483, 484, 493, 492), (482, 483, 492, 491), (481, 482, 491, 490), (538, 480, 489, 540), (480, 481, 490, 489), (541, 550, 529, 506), (506, 529, 509, 498), (542, 551, 527, 504), (502, 520, 523, 503), (501, 517, 520, 502), (500, 514, 517, 501), (499, 511, 514, 500), (498, 509, 511, 499), (543, 544, 512, 507), (544, 545, 515, 512), (545, 546, 518, 515), (546, 547, 521, 518), (547, 548, 524, 521), (543, 549, 526, 510), (508, 507, 509, 529), (549, 508, 529, 550), (507, 512, 511, 509), (512, 515, 514, 511), (515, 518, 517, 514), (518, 521, 520, 517), (521, 524, 523, 520), (548, 525, 527, 551), (524, 548, 551, 523), (526, 549, 550, 528), (507, 508, 549, 543), (522, 525, 548, 547), (519, 522, 547, 546), (516, 519, 546, 545), (513, 516, 545, 544), (510, 513, 544, 543), (503, 523, 551, 542), (505, 528, 550, 541), (488, 538, 540, 497), (486, 537, 539, 495), (505, 541, 538, 488), (503, 542, 537, 486), (467, 468, 532, 531), (469, 470, 534, 533), (468, 469, 533, 532), (470, 471, 535, 534), (495, 539, 536, 472), (471, 472, 536, 535), (473, 474, 530, 531), (497, 540, 530, 474)])
me_cube_002.polygons.foreach_set('material_index', [0, 0, 0, 0, 0, 0, 0, 0, 0, 0, 0, 0, 0, 0, 0, 0, 0, 0, 0, 0, 0, 0, 0, 0, 0, 0, 0, 0, 0, 0, 0, 0, 0, 0, 0, 0, 0, 0, 0, 0, 0, 0, 0, 0, 0, 0, 0, 0, 0, 0, 0, 0, 0, 0, 0, 0, 0, 0, 0, 0, 0, 0, 0, 0, 0, 0, 0, 0, 0, 0, 0, 0, 0, 0, 0, 0, 0, 0, 0, 0, 0, 0, 0, 0, 0, 0, 0, 0, 0, 0, 0, 0, 0, 0, 0, 0, 0, 0, 0, 0, 0, 0, 0, 0, 0, 0, 0, 0, 0, 0, 0, 0, 0, 0, 0, 0, 0, 0, 0, 0, 0, 0, 0, 0, 0, 0, 0, 0, 0, 0, 0, 0, 0, 0, 1, 1, 1, 1, 1, 1, 1, 1, 1, 1, 1, 1, 1, 1, 1, 1, 1, 1, 1, 1, 1, 1, 1, 1, 1, 1, 0, 1, 1, 1, 1, 1, 1, 1, 1, 1, 1, 1, 0, 0, 0, 0, 0, 0, 0, 0, 0, 0, 0, 1, 0, 0, 0, 0, 1, 0, 1, 1, 0, 0, 1, 1, 1, 1, 1, 1, 1, 1, 1, 1, 1, 1, 1, 1, 1, 1, 1, 1, 1, 1, 1, 1, 1, 1, 1, 1, 1, 1, 1, 1, 1, 1, 1, 1, 1, 1, 0, 0, 0, 0, 0, 0, 0, 0, 0, 0, 0, 0, 0, 0, 0, 0, 0, 0, 1, 1, 1, 1, 1, 1, 1, 1, 1, 1, 1, 1, 1, 1, 1, 1, 1, 1, 1, 1, 1, 1, 1, 1, 0, 0, 0, 0, 0, 0, 0, 0, 0, 0, 0, 0, 0, 0, 0, 0, 0, 0, 0, 0, 0, 0, 0, 0, 0, 0, 0, 0, 0, 0, 0, 0, 0, 0, 0, 0, 0, 0, 0, 0, 0, 0, 0, 0, 0, 0, 0, 0, 0, 0, 0, 0, 0, 0, 0, 0, 0, 0, 0, 0, 0, 0, 0, 0, 0, 0, 0, 0, 0, 0, 0, 0, 0, 0, 0, 0, 0, 0, 0, 0, 0, 0, 0, 0, 0, 0, 0, 0, 0, 0, 0, 0, 0, 0, 0, 0, 0, 0, 0, 0, 0, 0, 0, 0, 0, 0, 0, 0, 0, 0, 0, 0, 0, 0, 0, 0, 0, 0, 0, 0, 0, 0, 0, 0, 0, 0, 0, 0, 0, 0, 0, 0, 0, 0, 0, 0, 0, 0, 0, 0, 0, 0, 0, 0, 0, 0, 0, 0, 0, 0, 0, 0, 0, 0, 0, 0, 0, 0, 0, 0, 0, 0, 0, 0, 0, 0, 0, 0, 0, 0, 0, 0, 0, 0, 0, 0, 0, 0, 0, 0, 0, 0, 0, 0, 0, 0, 0, 0, 0, 0, 0, 0, 0, 0, 0, 0, 0, 0, 0, 0, 0, 0, 0, 0, 0, 0, 0, 0, 0, 0, 0, 0, 0, 0, 0, 0, 0, 0, 0, 0, 0, 0, 0, 0, 0, 0, 0, 0, 0, 0, 0, 0, 0, 0, 0, 0, 0, 0, 0, 0, 0, 0, 0, 0, 0, 0])
_uv = me_cube_002.uv_layers.new(name='UVMap')
_uv.uv.foreach_set('vector', [0.7325, 0.03254, 0.7325, 0.03255, 0.7325, 0.03255, 0.7325, 0.03254, 0.7325, 0.03254, 0.7325, 0.03255, 0.7325, 0.03255, 0.7325, 0.03254, 0.7325, 0.03254, 0.7325, 0.03255, 0.7325, 0.03255, 0.7325, 0.03254, 0.7325, 0.03254, 0.7325, 0.03255, 0.7325, 0.03255, 0.7325, 0.03254, 0.7325, 0.03254, 0.7325, 0.03255, 0.7325, 0.03255, 0.7325, 0.03254, 0.7325, 0.03254, 0.7325, 0.03255, 0.7325, 0.03255, 0.7325, 0.03254, 0.7325, 0.03254, 0.7325, 0.03255, 0.7325, 0.03255, 0.7325, 0.03254, 0.7325, 0.03254, 0.7325, 0.03255, 0.7325, 0.03255, 0.7325, 0.03254, 0.7325, 0.03254, 0.7325, 0.03255, 0.7325, 0.03255, 0.7325, 0.03254, 0.7325, 0.03254, 0.7325, 0.03255, 0.7325, 0.03255, 0.7325, 0.03254, 0.7325, 0.03255, 0.7325, 0.03255, 0.7325, 0.03255, 0.7325, 0.03255, 0.7325, 0.03254, 0.7325, 0.03255, 0.7325, 0.03255, 0.7325, 0.03254, 0.7325, 0.03254, 0.7325, 0.03255, 0.7325, 0.03255, 0.7325, 0.03254, 0.7325, 0.03254, 0.7325, 0.03254, 0.7325, 0.03254, 0.7325, 0.03254, 0.7325, 0.03254, 0.7325, 0.03254, 0.7325, 0.03254, 0.7325, 0.03254, 0.7325, 0.03254, 0.7325, 0.03254, 0.7325, 0.03254, 0.7325, 0.03254, 0.7325, 0.03255, 0.7325, 0.03255, 0.7325, 0.03255, 0.7325, 0.03255, 0.7325, 0.03255, 0.7325, 0.03255, 0.7325, 0.03255, 0.7325, 0.03255, 0.7325, 0.03255, 0.7325, 0.03255, 0.7325, 0.03255, 0.7325, 0.03255, 0.7325, 0.03255, 0.7325, 0.03255, 0.7325, 0.03255, 0.7325, 0.03255, 0.7325, 0.03255, 0.7325, 0.03255, 0.7325, 0.03255, 0.7325, 0.03255, 0.7325, 0.03255, 0.7325, 0.03255, 0.7325, 0.03255, 0.7325, 0.03255, 0.7325, 0.03255, 0.7325, 0.03255, 0.7325, 0.03255, 0.7325, 0.03255, 0.7325, 0.03255, 0.7325, 0.03255, 0.7325, 0.03255, 0.7325, 0.03255, 0.7325, 0.03255, 0.7325, 0.03255, 0.7325, 0.03255, 0.7325, 0.03255, 0.7325, 0.03255, 0.7325, 0.03255, 0.7325, 0.03255, 0.7325, 0.03255, 0.7325, 0.03255, 0.7325, 0.03255, 0.7325, 0.03255, 0.7325, 0.03255, 0.7325, 0.03255, 0.7325, 0.03255, 0.7325, 0.03255, 0.7325, 0.03255, 0.7325, 0.03255, 0.7325, 0.03255, 0.7325, 0.03255, 0.7325, 0.03255, 0.7325, 0.03255, 0.7325, 0.03255, 0.7325, 0.03255, 0.7325, 0.03255, 0.7325, 0.03255, 0.7325, 0.03255, 0.7325, 0.03255, 0.7325, 0.03255, 0.7325, 0.03255, 0.7325, 0.03255, 0.7325, 0.03255, 0.7325, 0.03255, 0.7325, 0.03255, 0.7325, 0.03255, 0.7325, 0.03255, 0.7325, 0.03255, 0.7325, 0.03255, 0.7325, 0.03255, 0.7325, 0.03255, 0.7325, 0.03255, 0.7325, 0.03255, 0.7325, 0.03255, 0.7325, 0.03255, 0.7325, 0.03255, 0.7325, 0.03255, 0.7325, 0.03255, 0.7325, 0.03255, 0.7325, 0.03255, 0.7325, 0.03255, 0.7325, 0.03255, 0.7325, 0.03255, 0.7325, 0.03255, 0.7325, 0.03255, 0.7325, 0.03255, 0.7325, 0.03255, 0.7325, 0.03255, 0.7325, 0.03255, 0.7325, 0.03255, 0.7325, 0.03255, 0.7325, 0.03255, 0.7325, 0.03255, 0.7325, 0.03255, 0.7325, 0.03255, 0.7325, 0.03255, 0.7325, 0.03255, 0.7325, 0.03255, 0.7325, 0.03255, 0.7325, 0.03255, 0.7325, 0.03255, 0.7325, 0.03255, 0.7325, 0.03255, 0.7325, 0.03255, 0.7325, 0.03255, 0.7325, 0.03255, 0.7325, 0.03255, 0.7325, 0.03255, 0.7325, 0.03255, 0.7325, 0.03255, 0.7325, 0.03255, 0.7325, 0.03255, 0.7325, 0.03255, 0.7325, 0.03255, 0.7325, 0.03255, 0.7325, 0.03255, 0.7325, 0.03255, 0.7325, 0.03255, 0.7325, 0.03255, 0.7325, 0.03255, 0.7325, 0.03255, 0.7325, 0.03255, 0.7325, 0.03255, 0.7325, 0.03255, 0.7325, 0.03255, 0.7325, 0.03255, 0.7325, 0.03255, 0.7325, 0.03255, 0.7325, 0.03255, 0.7325, 0.03255, 0.7325, 0.03255, 0.7325, 0.03255, 0.7325, 0.03255, 0.7325, 0.03255, 0.7325, 0.03255, 0.7325, 0.03255, 0.7325, 0.03255, 0.7325, 0.03255, 0.7325, 0.03255, 0.7325, 0.03255, 0.7325, 0.03255, 0.7325, 0.03255, 0.7325, 0.03255, 0.7325, 0.03255, 0.7325, 0.03255, 0.7325, 0.03255, 0.7325, 0.03255, 0.7325, 0.03255, 0.7325, 0.03255, 0.7325, 0.03255, 0.7325, 0.03255, 0.7325, 0.03255, 0.7325, 0.03255, 0.7325, 0.03255, 0.7325, 0.03255, 0.7325, 0.03255, 0.7325, 0.03255, 0.7325, 0.03255, 0.7325, 0.03255, 0.7325, 0.03255, 0.7325, 0.03255, 0.7325, 0.03255, 0.7325, 0.03255, 0.7325, 0.03255, 0.7325, 0.03255, 0.7325, 0.03255, 0.7325, 0.03255, 0.7325, 0.03255, 0.7325, 0.03255, 0.7325, 0.03255, 0.7325, 0.03255, 0.7325, 0.03255, 0.7325, 0.03255, 0.7325, 0.03255, 0.7325, 0.03255, 0.7325, 0.03255, 0.7325, 0.03255, 0.7325, 0.03255, 0.7325, 0.03255, 0.7325, 0.03255, 0.7325, 0.03255, 0.7325, 0.03255, 0.7325, 0.03255, 0.7325, 0.03255, 0.7325, 0.03255, 0.7325, 0.03255, 0.7325, 0.03255, 0.7325, 0.03255, 0.7325, 0.03255, 0.7325, 0.03255, 0.7325, 0.03255, 0.7325, 0.03255, 0.7325, 0.03255, 0.7325, 0.03255, 0.7325, 0.03255, 0.7325, 0.03255, 0.7325, 0.03255, 0.7325, 0.03255, 0.7325, 0.03255, 0.7325, 0.03255, 0.7325, 0.03255, 0.7325, 0.03255, 0.7325, 0.03255, 0.7325, 0.03255, 0.7325, 0.03255, 0.7325, 0.03255, 0.7325, 0.03255, 0.7325, 0.03255, 0.7325, 0.03255, 0.7325, 0.03255, 0.7325, 0.03255, 0.7325, 0.03255, 0.7325, 0.03255, 0.7325, 0.03255, 0.7325, 0.03255, 0.7325, 0.03255, 0.7325, 0.03255, 0.7325, 0.03255, 0.7325, 0.03255, 0.7325, 0.03255, 0.7325, 0.03255, 0.7325, 0.03255, 0.7325, 0.03255, 0.7325, 0.03255, 0.7325, 0.03255, 0.7325, 0.03255, 0.7325, 0.03255, 0.7325, 0.03255, 0.7325, 0.03255, 0.7325, 0.03255, 0.7325, 0.03255, 0.7325, 0.03255, 0.7325, 0.03255, 0.7325, 0.03255, 0.7325, 0.03255, 0.7325, 0.03255, 0.7325, 0.03255, 0.7325, 0.03255, 0.7325, 0.03255, 0.7325, 0.03255, 0.7325, 0.03255, 0.7325, 0.03255, 0.7325, 0.03255, 0.7325, 0.03255, 0.7325, 0.03255, 0.7325, 0.03255, 0.7325, 0.03255, 0.7325, 0.03255, 0.7325, 0.03255, 0.7325, 0.03255, 0.7325, 0.03255, 0.7325, 0.03255, 0.7325, 0.03255, 0.7325, 0.03255, 0.7325, 0.03255, 0.7325, 0.03255, 0.7325, 0.03255, 0.7325, 0.03255, 0.7325, 0.03255, 0.7325, 0.03255, 0.7325, 0.03255, 0.7325, 0.03255, 0.7325, 0.03255, 0.7325, 0.03255, 0.7325, 0.03255, 0.7325, 0.03255, 0.7325, 0.03255, 0.7325, 0.03255, 0.7325, 0.03255, 0.7325, 0.03255, 0.7325, 0.03255, 0.7325, 0.03255, 0.7325, 0.03255, 0.7325, 0.03255, 0.7325, 0.03255, 0.7325, 0.03255, 0.7325, 0.03255, 0.7325, 0.03255, 0.7325, 0.03255, 0.7325, 0.03255, 0.7325, 0.03255, 0.7325, 0.03255, 0.7325, 0.03255, 0.7325, 0.03255, 0.7325, 0.03255, 0.7325, 0.03255, 0.7325, 0.03255, 0.7325, 0.03255, 0.7325, 0.03255, 0.7325, 0.03255, 0.7325, 0.03255, 0.7325, 0.03255, 0.7325, 0.03255, 0.7325, 0.03255, 0.7325, 0.03255, 0.7325, 0.03255, 0.7325, 0.03255, 0.7325, 0.03255, 0.7325, 0.03255, 0.7325, 0.03255, 0.7325, 0.03255, 0.7325, 0.03255, 0.7325, 0.03255, 0.7325, 0.03255, 0.7325, 0.03255, 0.7325, 0.03255, 0.7325, 0.03255, 0.7325, 0.03255, 0.7325, 0.03255, 0.7325, 0.03255, 0.7325, 0.03255, 0.7325, 0.03255, 0.7325, 0.03255, 0.7325, 0.03255, 0.7325, 0.03255, 0.7325, 0.03255, 0.7325, 0.03255, 0.7325, 0.03255, 0.7325, 0.03255, 0.7325, 0.03255, 0.7325, 0.03255, 0.7325, 0.03255, 0.7325, 0.03255, 0.7325, 0.03255, 0.7325, 0.03255, 0.7325, 0.03255, 0.7325, 0.03255, 0.7325, 0.03255, 0.7325, 0.03255, 0.7325, 0.03255, 0.7325, 0.03255, 0.7325, 0.03255, 0.7325, 0.03255, 0.7325, 0.03255, 0.7325, 0.03255, 0.7325, 0.03255, 0.7325, 0.03255, 0.7325, 0.03255, 0.7325, 0.03255, 0.7325, 0.03255, 0.7325, 0.03255, 0.7325, 0.03255, 0.7325, 0.03255, 0.7325, 0.03255, 0.7325, 0.03255, 0.7325, 0.03255, 0.7325, 0.03255, 0.7325, 0.03255, 0.7325, 0.03255, 0.7325, 0.03255, 0.7325, 0.03255, 0.7325, 0.03255, 0.7325, 0.03255, 0.7325, 0.03255, 0.7325, 0.03255, 0.7325, 0.03255, 0.7325, 0.03255, 0.7325, 0.03255, 0.7325, 0.03255, 0.7325, 0.03255, 0.7325, 0.03255, 0.7325, 0.03255, 0.7325, 0.03255, 0.7325, 0.03255, 0.7325, 0.03255, 0.7325, 0.03255, 0.7325, 0.03255, 0.7325, 0.03255, 0.7325, 0.03255, 0.7325, 0.03255, 0.7325, 0.03255, 0.7325, 0.03255, 0.7325, 0.03255, 0.7325, 0.03255, 0.7325, 0.03255, 0.7325, 0.03255, 0.7325, 0.03255, 0.7325, 0.03255, 0.7325, 0.03255, 0.7325, 0.03255, 0.7325, 0.03255, 0.7325, 0.03255, 0.7325, 0.03255, 0.7325, 0.03255, 0.7325, 0.03255, 0.7325, 0.03255, 0.7325, 0.03255, 0.7325, 0.03255, 0.7325, 0.03255, 0.7325, 0.03255, 0.7325, 0.03255, 0.7325, 0.03255, 0.7325, 0.03255, 0.7325, 0.03255, 0.7325, 0.03255, 0.7325, 0.03255, 0.7325, 0.03255, 0.7325, 0.03255, 0.7325, 0.03255, 0.7325, 0.03255, 0.7325, 0.03255, 0.7325, 0.03255, 0.7325, 0.03255, 0.7325, 0.03255, 0.7325, 0.03255, 0.7325, 0.03255, 0.7325, 0.03255, 0.7325, 0.03255, 0.7325, 0.03255, 0.7325, 0.03255, 0.7325, 0.03255, 0.7325, 0.03255, 0.7325, 0.03255, 0.7325, 0.03255, 0.7325, 0.03255, 0.7325, 0.03255, 0.7325, 0.03255, 0.7325, 0.03255, 0.7325, 0.03255, 0.7325, 0.03255, 0.7325, 0.03255, 0.7325, 0.03255, 0.7325, 0.03255, 0.7325, 0.03255, 0.7325, 0.03255, 0.7325, 0.03255, 0.7325, 0.03255, 0.7325, 0.03255, 0.7325, 0.03255, 0.7325, 0.03255, 0.7325, 0.03255, 0.7325, 0.03255, 0.7325, 0.03254, 0.7325, 0.03254, 0.7325, 0.03254, 0.7325, 0.03254, 0.7325, 0.03254, 0.7325, 0.03254, 0.7325, 0.03254, 0.7325, 0.03254, 0.7325, 0.03254, 0.7325, 0.03254, 0.7325, 0.03254, 0.7325, 0.03254, 0.7325, 0.03255, 0.7325, 0.03255, 0.7325, 0.03255, 0.7325, 0.03255, 0.7325, 0.03255, 0.7325, 0.03255, 0.7325, 0.03255, 0.7325, 0.03255, 0.7325, 0.03255, 0.7325, 0.03255, 0.7325, 0.03255, 0.7325, 0.03255, 0.7325, 0.03255, 0.7325, 0.03255, 0.7325, 0.03255, 0.7325, 0.03255, 0.7325, 0.03255, 0.7325, 0.03255, 0.7325, 0.03255, 0.7325, 0.03255, 0.7325, 0.03255, 0.7325, 0.03255, 0.7325, 0.03255, 0.7325, 0.03255, 0.7325, 0.03255, 0.7325, 0.03255, 0.7325, 0.03255, 0.7325, 0.03255, 0.7325, 0.03255, 0.7325, 0.03255, 0.7325, 0.03255, 0.7325, 0.03255, 0.7325, 0.03255, 0.7325, 0.03255, 0.7325, 0.03255, 0.7325, 0.03255, 0.7325, 0.03255, 0.7325, 0.03255, 0.7325, 0.03255, 0.7325, 0.03255, 0.7325, 0.03255, 0.7325, 0.03255, 0.7325, 0.03255, 0.7325, 0.03255, 1.0, 0.5, 1.0, 1.0, 0.9167, 1.0, 0.9167, 0.5, 0.9167, 0.5, 0.9167, 1.0, 0.8333, 1.0, 0.8333, 0.5, 0.8333, 0.5, 0.8333, 1.0, 0.75, 1.0, 0.75, 0.5, 0.75, 0.5, 0.75, 1.0, 0.6667, 1.0, 0.6667, 0.5, 0.6667, 0.5, 0.6667, 1.0, 0.5833, 1.0, 0.5833, 0.5, 0.5833, 0.5, 0.5833, 1.0, 0.5, 1.0, 0.5, 0.5, 0.5, 0.5, 0.5, 1.0, 0.4167, 1.0, 0.4167, 0.5, 0.4167, 0.5, 0.4167, 1.0, 0.3333, 1.0, 0.3333, 0.5, 0.3333, 0.5, 0.3333, 1.0, 0.25, 1.0, 0.25, 0.5, 0.25, 0.5, 0.25, 1.0, 0.1667, 1.0, 0.1667, 0.5, 0.5, 1.0, 0.5833, 1.0, 0.5833, 1.0, 0.5, 1.0, 0.1667, 0.5, 0.1667, 1.0, 0.08333, 1.0, 0.08333, 0.5, 0.08333, 0.5, 0.08333, 1.0, 7.451e-08, 1.0, 7.451e-08, 0.5, 0.75, 0.49, 0.87, 0.4578, 0.9578, 0.37, 0.99, 0.25, 0.9578, 0.13, 0.87, 0.04215, 0.75, 0.01, 0.63, 0.04215, 0.5422, 0.13, 0.51, 0.25, 0.5422, 0.37, 0.63, 0.4578, 0.75, 1.0, 0.8333, 1.0, 0.8333, 1.0, 0.75, 1.0, 7.451e-08, 1.0, 0.08333, 1.0, 0.08333, 1.0, 7.451e-08, 1.0, 0.08333, 1.0, 0.1667, 1.0, 0.1667, 1.0, 0.08333, 1.0, 0.1667, 1.0, 0.25, 1.0, 0.25, 1.0, 0.1667, 1.0, 0.8333, 1.0, 0.9167, 1.0, 0.9167, 1.0, 0.8333, 1.0, 0.25, 1.0, 0.3333, 1.0, 0.3333, 1.0, 0.25, 1.0, 0.75, 1.0, 0.8333, 1.0, 0.8333, 1.0, 0.75, 1.0, 0.9167, 1.0, 1.0, 1.0, 1.0, 1.0, 0.9167, 1.0, 0.3333, 1.0, 0.4167, 1.0, 0.4167, 1.0, 0.3333, 1.0, 0.6667, 1.0, 0.75, 1.0, 0.75, 1.0, 0.6667, 1.0, 0.4167, 1.0, 0.5, 1.0, 0.5, 1.0, 0.4167, 1.0, 0.5833, 1.0, 0.6667, 1.0, 0.6667, 1.0, 0.5833, 1.0, 0.8246, 0.4425, 0.8246, 0.4425, 0.8246, 0.4425, 0.8246, 0.4425, 0.5, 1.0, 0.5833, 1.0, 0.5833, 1.0, 0.5, 1.0, 0.1667, 1.0, 0.25, 1.0, 0.25, 1.0, 0.1667, 1.0, 0.4167, 1.0, 0.5, 1.0, 0.5, 1.0, 0.4167, 1.0, 0.5833, 1.0, 0.6667, 1.0, 0.6667, 1.0, 0.5833, 1.0, 0.08333, 1.0, 0.1667, 1.0, 0.1667, 1.0, 0.08333, 1.0, 0.8333, 1.0, 0.9167, 1.0, 0.9167, 1.0, 0.8333, 1.0, 0.3333, 1.0, 0.4167, 1.0, 0.4167, 1.0, 0.3333, 1.0, 0.6667, 1.0, 0.75, 1.0, 0.75, 1.0, 0.6667, 1.0, 7.451e-08, 1.0, 0.08333, 1.0, 0.08333, 1.0, 7.451e-08, 1.0, 0.9167, 1.0, 1.0, 1.0, 1.0, 1.0, 0.9167, 1.0, 0.25, 1.0, 0.3333, 1.0, 0.3333, 1.0, 0.25, 1.0, 0.8244, 0.4425, 0.8245, 0.4425, 0.8245, 0.4425, 0.8244, 0.4425, 0.8243, 0.4425, 0.8243, 0.4425, 0.8243, 0.4425, 0.8243, 0.4425, 0.8244, 0.4425, 0.8244, 0.4425, 0.8244, 0.4425, 0.8244, 0.4425, 0.8245, 0.4425, 0.8245, 0.4425, 0.8245, 0.4425, 0.8245, 0.4425, 0.8242, 0.4425, 0.8243, 0.4425, 0.8243, 0.4425, 0.8242, 0.4425, 0.8246, 0.4425, 0.8247, 0.4425, 0.8247, 0.4425, 0.8246, 0.4425, 0.8244, 0.4425, 0.8244, 0.4425, 0.8244, 0.4425, 0.8244, 0.4425, 0.8245, 0.4425, 0.8246, 0.4425, 0.8246, 0.4425, 0.8245, 0.4425, 0.8242, 0.4425, 0.8242, 0.4425, 0.8242, 0.4425, 0.8242, 0.4425, 0.8247, 0.4425, 0.8247, 0.4425, 0.8247, 0.4425, 0.8247, 0.4425, 0.8243, 0.4425, 0.8244, 0.4425, 0.8244, 0.4425, 0.8243, 0.4425, 7.451e-08, 1.0, 0.08333, 1.0, 0.08333, 1.0, 7.451e-08, 1.0, 0.8244, 0.442, 0.8245, 0.442, 0.8245, 0.4421, 0.8244, 0.4421, 0.8244, 0.4422, 0.8245, 0.4422, 0.8245, 0.4422, 0.8244, 0.4422, 0.8244, 0.4422, 0.8245, 0.4422, 0.8245, 0.4424, 0.8244, 0.4424, 0.8244, 0.4424, 0.8245, 0.4424, 0.8245, 0.4425, 0.8244, 0.4425, 0.375, 0.0, 0.375, 0.25, 0.375, 0.25, 0.375, 0.0, 0.8246, 0.4422, 0.8246, 0.4422, 0.8246, 0.4424, 0.8246, 0.4424, 0.625, 0.5, 0.75, 0.5, 0.75, 0.75, 0.625, 0.75, 0.375, 0.25, 0.375, 0.375, 0.375, 0.375, 0.375, 0.25, 0.8244, 0.4424, 0.8245, 0.4424, 0.8245, 0.4424, 0.8244, 0.4424, 0.8244, 0.4421, 0.8245, 0.4421, 0.8245, 0.4422, 0.8244, 0.4422, 0.375, 0.5, 0.375, 0.75, 0.375, 0.75, 0.375, 0.5, 0.375, 0.375, 0.375, 0.5, 0.375, 0.5, 0.375, 0.375, 0.375, 0.5, 0.375, 0.75, 0.375, 0.75, 0.375, 0.5, 0.375, 0.875, 0.375, 1.0, 0.375, 1.0, 0.375, 0.875, 0.375, 0.375, 0.375, 0.5, 0.375, 0.5, 0.375, 0.375, 0.375, 0.75, 0.375, 0.875, 0.375, 0.875, 0.375, 0.75, 0.375, 0.75, 0.375, 0.875, 0.375, 0.875, 0.375, 0.75, 0.375, 0.875, 0.375, 1.0, 0.375, 1.0, 0.375, 0.875, 0.375, 0.0, 0.375, 0.25, 0.375, 0.25, 0.375, 0.0, 0.375, 0.875, 0.375, 1.0, 0.375, 1.0, 0.375, 0.875, 0.375, 0.75, 0.375, 0.875, 0.375, 0.875, 0.375, 0.75, 0.375, 0.25, 0.375, 0.375, 0.375, 0.375, 0.375, 0.25, 0.375, 0.5, 0.375, 0.75, 0.375, 0.75, 0.375, 0.5, 0.375, 0.375, 0.375, 0.5, 0.375, 0.5, 0.375, 0.375, 0.375, 0.25, 0.375, 0.375, 0.375, 0.375, 0.375, 0.25, 0.375, 0.375, 0.375, 0.5, 0.375, 0.5, 0.375, 0.375, 0.375, 0.5, 0.375, 0.75, 0.375, 0.75, 0.375, 0.5, 0.375, 0.0, 0.375, 0.25, 0.375, 0.25, 0.375, 0.0, 0.375, 0.25, 0.375, 0.375, 0.375, 0.375, 0.375, 0.25, 0.375, 0.75, 0.375, 0.875, 0.375, 0.875, 0.375, 0.75, 0.375, 0.0, 0.375, 0.25, 0.375, 0.25, 0.375, 0.0, 0.375, 0.875, 0.375, 1.0, 0.375, 1.0, 0.375, 0.875, 0.375, 0.75, 0.375, 0.875, 0.375, 0.875, 0.375, 0.75, 0.375, 0.25, 0.375, 0.375, 0.375, 0.375, 0.375, 0.25, 0.375, 0.0, 0.375, 0.25, 0.375, 0.25, 0.375, 0.0, 0.375, 0.5, 0.375, 0.75, 0.375, 0.75, 0.375, 0.5, 0.375, 0.375, 0.375, 0.5, 0.375, 0.5, 0.375, 0.375, 0.375, 0.5, 0.375, 0.75, 0.375, 0.75, 0.375, 0.5, 0.375, 0.0, 0.375, 0.25, 0.375, 0.25, 0.375, 0.0, 0.375, 0.875, 0.375, 1.0, 0.375, 1.0, 0.375, 0.875, 0.25, 0.5, 0.375, 0.5, 0.375, 0.75, 0.25, 0.75, 0.125, 0.5, 0.25, 0.5, 0.25, 0.75, 0.125, 0.75, 0.375, 0.875, 0.375, 1.0, 0.375, 1.0, 0.375, 0.875, 0.375, 0.75, 0.375, 0.875, 0.375, 0.875, 0.375, 0.75, 0.375, 0.25, 0.375, 0.375, 0.375, 0.375, 0.375, 0.25, 0.375, 0.375, 0.375, 0.5, 0.375, 0.5, 0.375, 0.375, 0.8244, 0.4421, 0.8244, 0.4421, 0.8244, 0.4422, 0.8244, 0.4422, 0.8244, 0.4424, 0.8244, 0.4424, 0.8244, 0.4424, 0.8244, 0.4424, 0.8244, 0.4424, 0.8244, 0.4424, 0.8244, 0.4425, 0.8244, 0.4425, 0.8244, 0.4422, 0.8244, 0.4422, 0.8244, 0.4424, 0.8244, 0.4424, 0.8244, 0.4422, 0.8244, 0.4422, 0.8244, 0.4422, 0.8244, 0.4422, 0.8244, 0.442, 0.8244, 0.442, 0.8244, 0.4421, 0.8244, 0.4421, 0.7325, 0.03255, 0.7325, 0.03255, 0.7325, 0.03255, 0.7325, 0.03255, 0.7325, 0.03255, 0.7325, 0.03255, 0.7325, 0.03255, 0.7325, 0.03255, 0.7325, 0.03255, 0.7325, 0.03255, 0.7325, 0.03255, 0.7325, 0.03255, 0.7325, 0.03255, 0.7325, 0.03255, 0.7325, 0.03255, 0.7325, 0.03255, 0.7325, 0.03255, 0.7325, 0.03255, 0.7325, 0.03255, 0.7325, 0.03255, 0.7325, 0.03255, 0.7325, 0.03255, 0.7325, 0.03255, 0.7325, 0.03255, 0.7325, 0.03255, 0.7325, 0.03255, 0.7325, 0.03255, 0.7325, 0.03255, 0.7325, 0.03255, 0.7325, 0.03255, 0.7325, 0.03255, 0.7325, 0.03255, 0.7325, 0.03255, 0.7325, 0.03255, 0.7325, 0.03255, 0.7325, 0.03255, 0.7325, 0.03255, 0.7325, 0.03255, 0.7325, 0.03255, 0.7325, 0.03255, 0.7325, 0.03255, 0.7325, 0.03255, 0.7325, 0.03255, 0.7325, 0.03255, 0.7325, 0.03255, 0.7325, 0.03255, 0.7325, 0.03255, 0.7325, 0.03255, 0.5, 1.0, 0.5833, 1.0, 0.5833, 1.0, 0.5, 1.0, 0.9167, 1.0, 1.0, 1.0, 1.0, 1.0, 0.9167, 1.0, 0.25, 1.0, 0.3333, 1.0, 0.3333, 1.0, 0.25, 1.0, 0.75, 1.0, 0.8333, 1.0, 0.8333, 1.0, 0.75, 1.0, 0.5, 1.0, 0.5833, 1.0, 0.5833, 1.0, 0.5, 1.0, 0.1667, 1.0, 0.25, 1.0, 0.25, 1.0, 0.1667, 1.0, 0.4167, 1.0, 0.5, 1.0, 0.5, 1.0, 0.4167, 1.0, 0.5833, 1.0, 0.6667, 1.0, 0.6667, 1.0, 0.5833, 1.0, 0.08333, 1.0, 0.1667, 1.0, 0.1667, 1.0, 0.08333, 1.0, 0.8333, 1.0, 0.9167, 1.0, 0.9167, 1.0, 0.8333, 1.0, 0.3333, 1.0, 0.4167, 1.0, 0.4167, 1.0, 0.3333, 1.0, 0.6667, 1.0, 0.75, 1.0, 0.75, 1.0, 0.6667, 1.0, 0.8333, 1.0, 0.9167, 1.0, 7.451e-08, 1.0, 0.08333, 1.0, 0.1667, 1.0, 0.25, 1.0, 0.3333, 1.0, 0.4167, 1.0, 0.5, 1.0, 0.5833, 1.0, 0.6667, 1.0, 0.75, 1.0, 0.1667, 1.0, 0.25, 1.0, 0.25, 1.0, 0.1667, 1.0, 0.4167, 1.0, 0.5, 1.0, 0.5, 1.0, 0.4167, 1.0, 0.5833, 1.0, 0.6667, 1.0, 0.6667, 1.0, 0.5833, 1.0, 0.08333, 1.0, 0.1667, 1.0, 0.1667, 1.0, 0.08333, 1.0, 0.8333, 1.0, 0.9167, 1.0, 0.9167, 1.0, 0.8333, 1.0, 0.3333, 1.0, 0.4167, 1.0, 0.4167, 1.0, 0.3333, 1.0, 0.6667, 1.0, 0.75, 1.0, 0.75, 1.0, 0.6667, 1.0, 7.451e-08, 1.0, 0.08333, 1.0, 0.08333, 1.0, 7.451e-08, 1.0, 0.9167, 1.0, 1.0, 1.0, 1.0, 1.0, 0.9167, 1.0, 0.25, 1.0, 0.3333, 1.0, 0.3333, 1.0, 0.25, 1.0, 0.75, 1.0, 0.8333, 1.0, 0.8333, 1.0, 0.75, 1.0, 0.6527, 0.213, 0.6527, 0.2181, 0.6518, 0.2181, 0.6518, 0.213, 0.6518, 0.213, 0.6518, 0.2181, 0.651, 0.2181, 0.651, 0.213, 0.651, 0.213, 0.651, 0.2181, 0.6501, 0.2181, 0.6501, 0.213, 0.6501, 0.213, 0.6501, 0.2181, 0.6493, 0.2181, 0.6493, 0.213, 0.6493, 0.213, 0.6493, 0.2181, 0.6484, 0.2181, 0.6484, 0.213, 0.6484, 0.213, 0.6484, 0.2181, 0.6476, 0.2181, 0.6476, 0.213, 0.6476, 0.213, 0.6476, 0.2181, 0.6467, 0.2181, 0.6467, 0.213, 0.6467, 0.213, 0.6467, 0.2181, 0.6459, 0.2181, 0.6459, 0.213, 0.6459, 0.213, 0.6459, 0.2181, 0.645, 0.2181, 0.645, 0.213, 0.645, 0.213, 0.645, 0.2181, 0.6442, 0.2181, 0.6442, 0.213, 0.6476, 0.2984, 0.6484, 0.2984, 0.6484, 0.2984, 0.6476, 0.2984, 0.6442, 0.213, 0.6442, 0.2181, 0.6434, 0.2181, 0.6434, 0.213, 0.6434, 0.213, 0.6434, 0.2181, 0.6425, 0.2181, 0.6425, 0.213, 0.8118, 0.03105, 0.811, 0.03105, 0.811, 0.03105, 0.8118, 0.03105, 0.6501, 0.3535, 0.651, 0.3535, 0.651, 0.3535, 0.6501, 0.3535, 0.6425, 0.2984, 0.6434, 0.2984, 0.6434, 0.2984, 0.6425, 0.2984, 0.6434, 0.2984, 0.6442, 0.2984, 0.6442, 0.2984, 0.6434, 0.2984, 0.6442, 0.2984, 0.645, 0.2984, 0.645, 0.2984, 0.6442, 0.2984, 0.651, 0.2984, 0.6518, 0.2984, 0.6518, 0.2984, 0.651, 0.2984, 0.645, 0.2984, 0.6459, 0.2984, 0.6459, 0.2984, 0.645, 0.2984, 0.6501, 0.2984, 0.651, 0.2984, 0.651, 0.2984, 0.6501, 0.2984, 0.6518, 0.2984, 0.6527, 0.2984, 0.6527, 0.2984, 0.6518, 0.2984, 0.6459, 0.2984, 0.6467, 0.2984, 0.6467, 0.2984, 0.6459, 0.2984, 0.6493, 0.2984, 0.6501, 0.2984, 0.6501, 0.2984, 0.6493, 0.2984, 0.6467, 0.2984, 0.6476, 0.2984, 0.6476, 0.2984, 0.6467, 0.2984, 0.6484, 0.2984, 0.6493, 0.2984, 0.6493, 0.2984, 0.6484, 0.2984, 0.6501, 0.2984, 0.651, 0.2984, 0.651, 0.2984, 0.6501, 0.2984, 0.6476, 0.3535, 0.6484, 0.3535, 0.6484, 0.3535, 0.6476, 0.3535, 0.6442, 0.3535, 0.645, 0.3535, 0.645, 0.3535, 0.6442, 0.3535, 0.6467, 0.3535, 0.6476, 0.3535, 0.6476, 0.3535, 0.6467, 0.3535, 0.6484, 0.3535, 0.6493, 0.3535, 0.6493, 0.3535, 0.6484, 0.3535, 0.6434, 0.3535, 0.6442, 0.3535, 0.6442, 0.3535, 0.6434, 0.3535, 0.651, 0.3535, 0.6518, 0.3535, 0.6518, 0.3535, 0.651, 0.3535, 0.6459, 0.3535, 0.6467, 0.3535, 0.6467, 0.3535, 0.6459, 0.3535, 0.6493, 0.3535, 0.6501, 0.3535, 0.6501, 0.3535, 0.6493, 0.3535, 0.6425, 0.3535, 0.6434, 0.3535, 0.6434, 0.3535, 0.6425, 0.3535, 0.6518, 0.3535, 0.6527, 0.3535, 0.6527, 0.3535, 0.6518, 0.3535, 0.645, 0.3535, 0.6459, 0.3535, 0.6459, 0.3535, 0.645, 0.3535, 0.6476, 0.2984, 0.6484, 0.2984, 0.6484, 0.2984, 0.6476, 0.2984, 0.6442, 0.2984, 0.645, 0.2984, 0.645, 0.2984, 0.6442, 0.2984, 0.6467, 0.2984, 0.6476, 0.2984, 0.6476, 0.2984, 0.6467, 0.2984, 0.6484, 0.2984, 0.6493, 0.2984, 0.6493, 0.2984, 0.6484, 0.2984, 0.6434, 0.2984, 0.6442, 0.2984, 0.6442, 0.2984, 0.6434, 0.2984, 0.651, 0.2984, 0.6518, 0.2984, 0.6518, 0.2984, 0.651, 0.2984, 0.6459, 0.2984, 0.6467, 0.2984, 0.6467, 0.2984, 0.6459, 0.2984, 0.6493, 0.2984, 0.6501, 0.2984, 0.6501, 0.2984, 0.6493, 0.2984, 0.6425, 0.2984, 0.6434, 0.2984, 0.6434, 0.2984, 0.6425, 0.2984, 0.6518, 0.2984, 0.6527, 0.2984, 0.6527, 0.2984, 0.6518, 0.2984, 0.645, 0.2984, 0.6459, 0.2984, 0.6459, 0.2984, 0.645, 0.2984, 0.6425, 0.3535, 0.6434, 0.3535, 0.6434, 0.3535, 0.6425, 0.3535, 0.6476, 0.3535, 0.6484, 0.3535, 0.6484, 0.3535, 0.6476, 0.3535, 0.6518, 0.3535, 0.6527, 0.3535, 0.6527, 0.3535, 0.6518, 0.3535, 0.645, 0.3535, 0.6459, 0.3535, 0.6459, 0.3535, 0.645, 0.3535, 0.6501, 0.3535, 0.651, 0.3535, 0.651, 0.3535, 0.6501, 0.3535, 0.6476, 0.3535, 0.6484, 0.3535, 0.6484, 0.3535, 0.6476, 0.3535, 0.6442, 0.3535, 0.645, 0.3535, 0.645, 0.3535, 0.6442, 0.3535, 0.6467, 0.3535, 0.6476, 0.3535, 0.6476, 0.3535, 0.6467, 0.3535, 0.6484, 0.3535, 0.6493, 0.3535, 0.6493, 0.3535, 0.6484, 0.3535, 0.6434, 0.3535, 0.6442, 0.3535, 0.6442, 0.3535, 0.6434, 0.3535, 0.651, 0.3535, 0.6518, 0.3535, 0.6518, 0.3535, 0.651, 0.3535, 0.6459, 0.3535, 0.6467, 0.3535, 0.6467, 0.3535, 0.6459, 0.3535, 0.6493, 0.3535, 0.6501, 0.3535, 0.6501, 0.3535, 0.6493, 0.3535, 0.6459, 0.2984, 0.6467, 0.2984, 0.6467, 0.2984, 0.6459, 0.2984, 0.6442, 0.3535, 0.645, 0.3535, 0.645, 0.3535, 0.6442, 0.3535, 0.6467, 0.3535, 0.6476, 0.3535, 0.6476, 0.3535, 0.6467, 0.3535, 0.6484, 0.3535, 0.6493, 0.3535, 0.6493, 0.3535, 0.6484, 0.3535, 0.6434, 0.3535, 0.6442, 0.3535, 0.6442, 0.3535, 0.6434, 0.3535, 0.651, 0.3535, 0.6518, 0.3535, 0.6518, 0.3535, 0.651, 0.3535, 0.6459, 0.3535, 0.6467, 0.3535, 0.6467, 0.3535, 0.6459, 0.3535, 0.6493, 0.3535, 0.6501, 0.3535, 0.6501, 0.3535, 0.6493, 0.3535, 0.6425, 0.3535, 0.6434, 0.3535, 0.6434, 0.3535, 0.6425, 0.3535, 0.6518, 0.3535, 0.6527, 0.3535, 0.6527, 0.3535, 0.6518, 0.3535, 0.645, 0.3535, 0.6459, 0.3535, 0.6459, 0.3535, 0.645, 0.3535, 0.6501, 0.3535, 0.651, 0.3535, 0.651, 0.3535, 0.6501, 0.3535, 0.651, 0.3535, 0.6518, 0.3535, 0.6425, 0.3535, 0.6434, 0.3535, 0.6442, 0.3535, 0.645, 0.3535, 0.6459, 0.3535, 0.6467, 0.3535, 0.6476, 0.3535, 0.6484, 0.3535, 0.6493, 0.3535, 0.6501, 0.3535, 0.6493, 0.2984, 0.6501, 0.2984, 0.6501, 0.2984, 0.6493, 0.2984, 0.6425, 0.2984, 0.6434, 0.2984, 0.6434, 0.2984, 0.6425, 0.2984, 0.6518, 0.2984, 0.6527, 0.2984, 0.6527, 0.2984, 0.6518, 0.2984, 0.645, 0.2984, 0.6459, 0.2984, 0.6459, 0.2984, 0.645, 0.2984, 0.6501, 0.2984, 0.651, 0.2984, 0.651, 0.2984, 0.6501, 0.2984, 0.6476, 0.2984, 0.6484, 0.2984, 0.6484, 0.2984, 0.6476, 0.2984, 0.6442, 0.2984, 0.645, 0.2984, 0.645, 0.2984, 0.6442, 0.2984, 0.6467, 0.2984, 0.6476, 0.2984, 0.6476, 0.2984, 0.6467, 0.2984, 0.6484, 0.2984, 0.6493, 0.2984, 0.6493, 0.2984, 0.6484, 0.2984, 0.6434, 0.2984, 0.6442, 0.2984, 0.6442, 0.2984, 0.6434, 0.2984, 0.651, 0.2984, 0.6518, 0.2984, 0.6518, 0.2984, 0.651, 0.2984, 0.8101, 0.03095, 0.8114, 0.03062, 0.8122, 0.02972, 0.8126, 0.0285, 0.8122, 0.02728, 0.8114, 0.02639, 0.8101, 0.02606, 0.8089, 0.02639, 0.808, 0.02728, 0.8077, 0.0285, 0.808, 0.02972, 0.8089, 0.03062, 0.8034, 0.03105, 0.8025, 0.03105, 0.8025, 0.03105, 0.8034, 0.03105, 0.811, 0.03105, 0.8101, 0.03105, 0.8101, 0.03105, 0.811, 0.03105, 0.8127, 0.03105, 0.8118, 0.03105, 0.8118, 0.03105, 0.8127, 0.03105, 0.8042, 0.03105, 0.8034, 0.03105, 0.8034, 0.03105, 0.8042, 0.03105, 0.8101, 0.03105, 0.8093, 0.03105, 0.8093, 0.03105, 0.8101, 0.03105, 0.805, 0.03105, 0.8042, 0.03105, 0.8042, 0.03105, 0.805, 0.03105, 0.8093, 0.03105, 0.8084, 0.03105, 0.8084, 0.03105, 0.8093, 0.03105, 0.8084, 0.03105, 0.8076, 0.03105, 0.8076, 0.03105, 0.8084, 0.03105, 0.8059, 0.03105, 0.805, 0.03105, 0.805, 0.03105, 0.8059, 0.03105, 0.8067, 0.03105, 0.8059, 0.03105, 0.8059, 0.03105, 0.8067, 0.03105, 0.8076, 0.03105, 0.8067, 0.03105, 0.8067, 0.03105, 0.8076, 0.03105, 0.6512, 0.04719, 0.6514, 0.04719, 0.6515, 0.04756, 0.6513, 0.04759, 0.6484, 0.04923, 0.6482, 0.04923, 0.6483, 0.04908, 0.6484, 0.04903, 0.6501, 0.04757, 0.6499, 0.04753, 0.6499, 0.04715, 0.6501, 0.04719, 0.6513, 0.04759, 0.6515, 0.04756, 0.6515, 0.04787, 0.6513, 0.04793, 0.6513, 0.04793, 0.6515, 0.04787, 0.6514, 0.04839, 0.6513, 0.04849, 0.6513, 0.04849, 0.6514, 0.04839, 0.6514, 0.04878, 0.6513, 0.04882, 0.6513, 0.04882, 0.6514, 0.04878, 0.6515, 0.049, 0.6514, 0.04901, 0.6507, 0.0494, 0.6507, 0.0495, 0.6506, 0.04943, 0.6506, 0.04938, 0.6506, 0.04952, 0.6505, 0.04952, 0.6505, 0.04945, 0.6505, 0.04945, 0.6505, 0.04938, 0.6505, 0.04945, 0.6505, 0.04945, 0.6505, 0.04936, 0.6501, 0.04871, 0.6503, 0.04874, 0.6503, 0.04897, 0.6502, 0.04897, 0.6501, 0.04789, 0.6503, 0.04792, 0.6503, 0.04835, 0.6501, 0.0484, 0.6501, 0.0484, 0.6503, 0.04835, 0.6503, 0.04874, 0.6501, 0.04871, 0.6501, 0.04757, 0.6503, 0.04757, 0.6503, 0.04792, 0.6501, 0.04789, 0.6505, 0.04897, 0.6505, 0.04923, 0.6505, 0.04923, 0.6505, 0.04897, 0.651, 0.04899, 0.6512, 0.04902, 0.6512, 0.04912, 0.6509, 0.04909, 0.651, 0.04882, 0.6511, 0.04878, 0.6512, 0.04902, 0.651, 0.04899, 0.6509, 0.04853, 0.6511, 0.04852, 0.6511, 0.04878, 0.651, 0.04882, 0.6507, 0.04798, 0.651, 0.04796, 0.6511, 0.04852, 0.6509, 0.04853, 0.6507, 0.04761, 0.651, 0.0476, 0.651, 0.04796, 0.6507, 0.04798, 0.7066, 0.3002, 0.7066, 0.3002, 0.7066, 0.3002, 0.7066, 0.3002, 0.6508, 0.04715, 0.651, 0.04716, 0.651, 0.0476, 0.6507, 0.04761, 0.6505, 0.04923, 0.6505, 0.04938, 0.6505, 0.04936, 0.6505, 0.04923, 0.6512, 0.04902, 0.6514, 0.04901, 0.6514, 0.04911, 0.6512, 0.04912, 0.6511, 0.04878, 0.6513, 0.04882, 0.6514, 0.04901, 0.6512, 0.04902, 0.6511, 0.04852, 0.6513, 0.04849, 0.6513, 0.04882, 0.6511, 0.04878, 0.651, 0.04796, 0.6513, 0.04793, 0.6513, 0.04849, 0.6511, 0.04852, 0.651, 0.0476, 0.6513, 0.04759, 0.6513, 0.04793, 0.651, 0.04796, 0.6486, 0.04923, 0.6484, 0.04923, 0.6484, 0.04903, 0.6486, 0.04899, 0.651, 0.04716, 0.6512, 0.04719, 0.6513, 0.04759, 0.651, 0.0476, 0.7067, 0.3003, 0.7067, 0.3004, 0.7067, 0.3004, 0.7067, 0.3003, 0.7067, 0.3006, 0.7067, 0.3005, 0.7067, 0.3005, 0.7067, 0.3006, 0.7067, 0.3003, 0.7067, 0.3002, 0.7067, 0.3002, 0.7067, 0.3003, 0.7067, 0.3003, 0.7067, 0.3003, 0.7067, 0.3003, 0.7067, 0.3003, 0.7066, 0.3002, 0.7067, 0.3002, 0.7067, 0.3002, 0.7066, 0.3002, 0.7066, 0.3003, 0.7066, 0.3002, 0.7066, 0.3002, 0.7066, 0.3003, 0.7066, 0.3004, 0.7066, 0.3003, 0.7066, 0.3003, 0.7066, 0.3004, 0.7067, 0.3005, 0.7066, 0.3004, 0.7066, 0.3004, 0.7067, 0.3005, 0.7066, 0.2999, 0.7067, 0.2999, 0.7067, 0.2999, 0.7066, 0.2999, 0.7066, 0.2999, 0.7067, 0.2999, 0.7067, 0.3, 0.7066, 0.3, 0.7066, 0.3, 0.7067, 0.3, 0.7066, 0.3001, 0.7066, 0.3001, 0.7066, 0.3001, 0.7066, 0.3001, 0.7066, 0.3001, 0.7066, 0.3001, 0.7066, 0.3001, 0.7066, 0.3001, 0.7066, 0.3002, 0.7066, 0.3002, 0.7066, 0.2999, 0.7066, 0.2999, 0.7066, 0.2998, 0.7066, 0.2998, 0.7072, 0.2998, 0.7073, 0.2998, 0.7072, 0.2999, 0.7072, 0.2999, 0.7071, 0.3002, 0.707, 0.3002, 0.707, 0.3002, 0.7071, 0.3002, 0.7072, 0.2999, 0.7072, 0.2999, 0.7072, 0.2999, 0.7072, 0.2999, 0.7072, 0.2999, 0.7072, 0.2999, 0.7073, 0.3001, 0.7072, 0.3, 0.7072, 0.3, 0.7073, 0.3001, 0.7073, 0.3001, 0.7072, 0.3001, 0.7072, 0.3001, 0.7073, 0.3001, 0.7073, 0.3002, 0.7072, 0.3001, 0.7072, 0.3001, 0.7073, 0.3002, 0.7073, 0.3002, 0.7072, 0.3002, 0.7067, 0.3002, 0.7067, 0.3002, 0.7067, 0.3002, 0.7067, 0.3002, 0.7067, 0.3002, 0.7067, 0.3002, 0.7067, 0.3002, 0.7067, 0.3002, 0.7071, 0.3003, 0.707, 0.3003, 0.707, 0.3002, 0.7071, 0.3002, 0.7067, 0.2999, 0.7066, 0.2999, 0.7066, 0.2998, 0.7067, 0.2998, 0.7066, 0.3001, 0.7066, 0.3001, 0.7066, 0.3002, 0.7066, 0.3002, 0.7066, 0.3001, 0.7066, 0.3001, 0.7066, 0.3001, 0.7066, 0.3001, 0.7066, 0.3, 0.7066, 0.3, 0.7066, 0.3001, 0.7066, 0.3001, 0.7066, 0.2999, 0.7066, 0.2999, 0.7066, 0.3, 0.7066, 0.3, 0.7066, 0.2999, 0.7066, 0.2999, 0.7066, 0.2999, 0.7066, 0.2999, 0.7067, 0.3003, 0.7067, 0.3003, 0.7067, 0.3003, 0.7067, 0.3003, 0.7067, 0.3003, 0.7067, 0.3003, 0.7067, 0.3003, 0.7067, 0.3003, 0.6487, 0.04947, 0.6485, 0.04947, 0.6484, 0.04923, 0.6486, 0.04923, 0.6506, 0.04925, 0.6506, 0.04938, 0.6505, 0.04938, 0.6505, 0.04923, 0.7066, 0.3003, 0.7066, 0.3003, 0.7066, 0.3002, 0.7066, 0.3002, 0.6506, 0.04898, 0.6506, 0.04925, 0.6505, 0.04923, 0.6505, 0.04897, 0.6499, 0.04753, 0.6501, 0.04757, 0.6501, 0.04789, 0.6499, 0.04784, 0.6499, 0.04836, 0.6501, 0.0484, 0.6501, 0.04871, 0.65, 0.04874, 0.6499, 0.04784, 0.6501, 0.04789, 0.6501, 0.0484, 0.6499, 0.04836, 0.65, 0.04874, 0.6501, 0.04871, 0.6502, 0.04897, 0.6501, 0.04896, 0.6506, 0.04938, 0.6506, 0.04943, 0.6505, 0.04945, 0.6505, 0.04938, 0.6507, 0.0495, 0.6506, 0.04952, 0.6505, 0.04945, 0.6506, 0.04943, 0.6503, 0.04757, 0.6501, 0.04757, 0.6501, 0.04719, 0.6503, 0.0472, 0.6485, 0.04947, 0.6482, 0.04947, 0.6482, 0.04923, 0.6484, 0.04923, 0.6497, 0.04907, 0.6497, 0.04866, 0.6499, 0.04868, 0.6498, 0.04906, 0.6484, 0.04971, 0.6484, 0.04991, 0.6483, 0.04985, 0.6482, 0.04971, 0.6505, 0.04757, 0.6505, 0.04719, 0.6507, 0.04715, 0.6507, 0.04753, 0.6497, 0.04866, 0.6497, 0.04832, 0.6498, 0.04837, 0.6499, 0.04868, 0.6497, 0.04832, 0.6496, 0.04777, 0.6498, 0.04785, 0.6498, 0.04837, 0.6496, 0.04777, 0.6496, 0.04744, 0.6497, 0.04747, 0.6498, 0.04785, 0.6496, 0.04744, 0.6496, 0.04724, 0.6497, 0.04725, 0.6497, 0.04747, 0.6502, 0.0494, 0.6503, 0.04938, 0.6503, 0.04943, 0.6503, 0.0495, 0.6504, 0.04952, 0.6504, 0.04945, 0.6505, 0.04945, 0.6505, 0.04952, 0.6504, 0.04938, 0.6505, 0.04936, 0.6505, 0.04945, 0.6504, 0.04945, 0.6505, 0.04871, 0.6504, 0.04897, 0.6503, 0.04897, 0.6503, 0.04874, 0.6505, 0.04789, 0.6505, 0.0484, 0.6503, 0.04835, 0.6503, 0.04792, 0.6505, 0.0484, 0.6505, 0.04871, 0.6503, 0.04874, 0.6503, 0.04835, 0.6505, 0.04757, 0.6505, 0.04789, 0.6503, 0.04792, 0.6503, 0.04757, 0.6504, 0.04897, 0.6505, 0.04897, 0.6505, 0.04923, 0.6504, 0.04923, 0.6492, 0.04731, 0.6492, 0.04722, 0.6495, 0.04715, 0.6495, 0.04725, 0.6493, 0.04748, 0.6492, 0.04731, 0.6495, 0.04725, 0.6494, 0.0475, 0.6492, 0.04777, 0.6493, 0.04748, 0.6494, 0.0475, 0.6494, 0.04776, 0.6491, 0.04833, 0.6492, 0.04777, 0.6494, 0.04776, 0.6494, 0.04833, 0.6491, 0.04871, 0.6491, 0.04833, 0.6494, 0.04833, 0.6494, 0.04868, 0.7066, 0.3003, 0.7066, 0.3004, 0.7066, 0.3004, 0.7066, 0.3003, 0.6493, 0.04915, 0.6491, 0.04871, 0.6494, 0.04868, 0.6495, 0.04913, 0.6504, 0.04923, 0.6505, 0.04923, 0.6505, 0.04936, 0.6504, 0.04938, 0.6495, 0.04725, 0.6495, 0.04715, 0.6496, 0.04715, 0.6496, 0.04724, 0.6494, 0.0475, 0.6495, 0.04725, 0.6496, 0.04724, 0.6496, 0.04744, 0.6494, 0.04776, 0.6494, 0.0475, 0.6496, 0.04744, 0.6496, 0.04777, 0.6494, 0.04833, 0.6494, 0.04776, 0.6496, 0.04777, 0.6497, 0.04832, 0.6494, 0.04868, 0.6494, 0.04833, 0.6497, 0.04832, 0.6497, 0.04866, 0.6486, 0.04971, 0.6486, 0.04995, 0.6484, 0.04991, 0.6484, 0.04971, 0.6495, 0.04913, 0.6494, 0.04868, 0.6497, 0.04866, 0.6497, 0.04907, 0.7067, 0.3002, 0.7067, 0.3002, 0.7067, 0.3002, 0.7067, 0.3002, 0.7066, 0.3002, 0.7066, 0.3002, 0.7066, 0.3003, 0.7066, 0.3003, 0.7067, 0.3002, 0.7067, 0.3002, 0.7067, 0.3002, 0.7067, 0.3002, 0.7067, 0.3002, 0.7067, 0.3002, 0.7067, 0.3002, 0.7067, 0.3002, 0.7066, 0.3005, 0.7066, 0.3005, 0.7066, 0.3006, 0.7066, 0.3006, 0.7066, 0.3005, 0.7066, 0.3005, 0.7066, 0.3005, 0.7066, 0.3005, 0.7066, 0.3003, 0.7066, 0.3003, 0.7066, 0.3005, 0.7066, 0.3005, 0.7066, 0.3003, 0.7066, 0.3003, 0.7066, 0.3003, 0.7066, 0.3003, 0.7065, 0.2999, 0.7065, 0.2999, 0.7065, 0.2999, 0.7065, 0.2999, 0.7065, 0.2999, 0.7065, 0.3, 0.7065, 0.3, 0.7065, 0.2999, 0.7065, 0.3, 0.7065, 0.3001, 0.7065, 0.3001, 0.7065, 0.3, 0.7065, 0.3001, 0.7065, 0.3001, 0.7065, 0.3001, 0.7065, 0.3001, 0.7065, 0.3001, 0.7066, 0.3002, 0.7065, 0.3002, 0.7065, 0.3001, 0.7065, 0.2999, 0.7065, 0.2998, 0.7066, 0.2998, 0.7066, 0.2999, 0.7069, 0.3006, 0.7069, 0.3005, 0.7069, 0.3005, 0.7069, 0.3006, 0.7071, 0.3003, 0.7071, 0.3004, 0.707, 0.3004, 0.707, 0.3003, 0.7069, 0.3005, 0.7068, 0.3004, 0.7069, 0.3004, 0.7069, 0.3005, 0.7068, 0.3004, 0.7069, 0.3003, 0.7069, 0.3003, 0.7069, 0.3004, 0.7069, 0.3003, 0.7069, 0.3002, 0.7069, 0.3002, 0.7069, 0.3003, 0.7069, 0.3002, 0.7069, 0.3002, 0.7069, 0.3002, 0.7069, 0.3002, 0.7069, 0.3002, 0.7069, 0.3002, 0.7069, 0.3001, 0.7069, 0.3002, 0.7067, 0.3002, 0.7067, 0.3002, 0.7067, 0.3002, 0.7067, 0.3002, 0.7067, 0.3002, 0.7067, 0.3002, 0.7067, 0.3002, 0.7067, 0.3002, 0.7071, 0.3003, 0.7071, 0.3003, 0.707, 0.3003, 0.707, 0.3003, 0.7065, 0.2999, 0.7065, 0.2998, 0.7065, 0.2998, 0.7065, 0.2999, 0.7066, 0.3001, 0.7066, 0.3002, 0.7066, 0.3002, 0.7065, 0.3001, 0.7066, 0.3001, 0.7066, 0.3001, 0.7065, 0.3001, 0.7065, 0.3001, 0.7066, 0.3, 0.7066, 0.3001, 0.7065, 0.3001, 0.7065, 0.3, 0.7066, 0.2999, 0.7066, 0.3, 0.7065, 0.3, 0.7065, 0.2999, 0.7066, 0.2999, 0.7066, 0.2999, 0.7065, 0.2999, 0.7065, 0.2999, 0.7067, 0.3002, 0.7067, 0.3002, 0.7067, 0.3002, 0.7067, 0.3002, 0.7067, 0.3003, 0.7067, 0.3003, 0.7067, 0.3002, 0.7067, 0.3002, 0.6487, 0.04947, 0.6486, 0.04971, 0.6484, 0.04971, 0.6485, 0.04947, 0.6503, 0.04925, 0.6504, 0.04923, 0.6504, 0.04938, 0.6503, 0.04938, 0.7066, 0.3003, 0.7066, 0.3003, 0.7066, 0.3003, 0.7066, 0.3003, 0.6503, 0.04898, 0.6504, 0.04897, 0.6504, 0.04923, 0.6503, 0.04925, 0.6507, 0.04753, 0.6507, 0.04784, 0.6505, 0.04789, 0.6505, 0.04757, 0.6498, 0.04785, 0.6497, 0.04747, 0.6498, 0.04748, 0.6499, 0.04779, 0.6507, 0.04784, 0.6506, 0.04836, 0.6505, 0.0484, 0.6505, 0.04789, 0.6505, 0.04874, 0.6505, 0.04896, 0.6504, 0.04897, 0.6505, 0.04871, 0.6503, 0.04938, 0.6504, 0.04938, 0.6504, 0.04945, 0.6503, 0.04943, 0.6503, 0.0495, 0.6503, 0.04943, 0.6504, 0.04945, 0.6504, 0.04952, 0.6503, 0.04757, 0.6503, 0.0472, 0.6505, 0.04719, 0.6505, 0.04757, 0.6485, 0.04947, 0.6484, 0.04971, 0.6482, 0.04971, 0.6482, 0.04947])
me_cube_002.materials.append(mat_mypalletecolors)
me_cube_002.materials.append(mat_equipment)
me_cube_002.use_remesh_fix_poles = True
me_cube_002.use_remesh_preserve_attributes = False
me_cube_002.use_mirror_vertex_groups = False
me_cube_002.update()

# ---- objects
ob_empty = bpy.data.objects.new('Empty', None)
ob_empty_001 = bpy.data.objects.new('Empty.001', None)
ob_cube_001 = bpy.data.objects.new('Cube.001', me_cube_002)

# ---- transforms, parenting, visibility, modifiers, constraints
ob_empty.location = (-0.2024, 0.0, 0.4922)
ob_empty.rotation_euler = (1.571, -0.0, -0.0)
ob_empty.empty_display_type = 'IMAGE'
ob_empty.empty_display_size = 5.0
ob_empty.empty_image_depth = 'BACK'
ob_empty.show_empty_image_perspective = False
ob_empty.empty_image_side = 'FRONT'
ob_empty_001.location = (0.0, -1.313, -0.1258)
ob_empty_001.rotation_euler = (1.571, -0.0, 1.571)
ob_empty_001.scale = (1.162, 1.162, 1.162)
ob_empty_001.empty_display_type = 'IMAGE'
ob_empty_001.empty_display_size = 5.0
ob_empty_001.empty_image_depth = 'BACK'
ob_empty_001.show_empty_image_perspective = False
ob_empty_001.empty_image_side = 'FRONT'
ob_cube_001.location = (0.0, 0.0, 0.0)
ob_cube_001.lineart.crease_threshold = 0.0

# ---- collection membership
col_collection.objects.link(ob_empty)
col_collection.objects.link(ob_empty_001)
col_collection.objects.link(ob_cube_001)

# ---- scene / render settings (as saved in the file)
scene.frame_start = 1; scene.frame_end = 250; scene.frame_set(1)
scene.render.engine = 'BLENDER_EEVEE_NEXT'
scene.cycles.use_denoising = False
scene.cycles.samples = 128
scene.cycles.sampling_pattern = 'TABULATED_SOBOL'
scene.cycles.use_adaptive_sampling = False
scene.cycles.use_light_tree = False
scene.view_settings.view_transform = 'Filmic'
bpy.context.view_layer.update()

# ---- added for rendering (the .blend has no active camera and no usable light): camera, sun
cam_auto = bpy.data.cameras.new('AutoCamera')
cam_auto.lens = 50.0
cam_auto.sensor_width = 36.0
cam_auto.clip_end = 1000.0
ob_auto_camera = bpy.data.objects.new('AutoCamera', cam_auto)
scene.collection.objects.link(ob_auto_camera)
ob_auto_camera.location = (1.39866, -1.69923, 1.52617)
ob_auto_camera.rotation_euler = (1.09748, -7.21219e-08, 0.694738)
scene.camera = ob_auto_camera
light_auto_sun = bpy.data.lights.new('AutoSun', 'SUN')
light_auto_sun.energy = 3.0
light_auto_sun.angle = 0.0523599
ob_auto_sun = bpy.data.objects.new('AutoSun', light_auto_sun)
scene.collection.objects.link(ob_auto_sun)
ob_auto_sun.rotation_euler = (0.872665, 0.174533, 0.523599)
bpy.context.view_layer.update()
